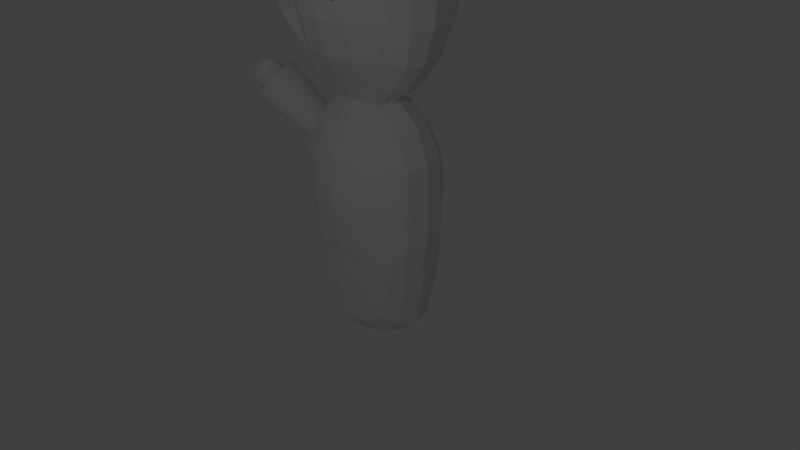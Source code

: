 # Source: edteacher.blend  (saved by Blender 2.70.0; exported with 4.5.12 LTS)
import bpy
from mathutils import Matrix  # noqa: F401  (used for matrix-valued properties, if any)

bpy.ops.wm.read_factory_settings(use_empty=True)
scene = bpy.context.scene
scene.name = 'Scene'

# ---- collections
col_collection_1 = bpy.data.collections.new('Collection 1'); scene.collection.children.link(col_collection_1)

# ---- world
world_world = bpy.data.worlds.new('World'); scene.world = world_world
world_world.color = (0.05088, 0.05088, 0.05088)
world_world.use_sun_shadow = False
world_world.sun_shadow_jitter_overblur = 0.0
world_world.cycles.sampling_method = 'MANUAL'
world_world.cycles.sample_map_resolution = 256

# ---- cameras
cam_camera = bpy.data.cameras.new('Camera')
cam_camera.clip_end = 100.0
cam_camera.lens = 35.0
cam_camera.sensor_width = 32.0
cam_camera.sensor_height = 18.0
cam_camera.ortho_scale = 7.314
cam_camera.dof.focus_distance = 0.0
cam_camera.dof.aperture_fstop = 128.0

# ---- lights
light_lamp = bpy.data.lights.new('Lamp', 'POINT')
light_lamp.transmission_factor = 0.0
light_lamp.cutoff_distance = 30.0
light_lamp.energy = 100.0
light_lamp.shadow_buffer_clip_start = 1.001
light_lamp.shadow_soft_size = 0.1
light_lamp.shadow_maximum_resolution = 0.006
light_lamp.use_absolute_resolution = True
light_lamp.cycles.use_multiple_importance_sampling = False

# ---- meshes
me_sphere_004 = bpy.data.meshes.new('Sphere.004')
me_sphere_004.from_pydata([(3.605, -1.41, -2.379), (3.259, -1.41, -2.521), (2.985, -1.41, -2.742), (2.809, -1.41, -3.021), (2.748, -1.41, -3.33), (2.809, -1.41, -3.639), (2.985, -1.41, -3.918), (3.259, -1.41, -4.139), (3.605, -1.41, -4.281), (3.634, -1.271, -2.379), (3.315, -1.145, -2.521), (3.061, -1.045, -2.742), (2.898, -0.9809, -3.021), (2.842, -0.9588, -3.33), (2.898, -0.9809, -3.639), (3.061, -1.045, -3.918), (3.315, -1.145, -4.139), (3.634, -1.271, -4.281), (3.717, -1.152, -2.379), (3.473, -0.92, -2.521), (3.279, -0.7355, -2.742), (3.154, -0.6171, -3.021), (3.111, -0.5763, -3.33), (3.154, -0.6171, -3.639), (3.279, -0.7355, -3.918), (3.473, -0.92, -4.139), (3.717, -1.152, -4.281), (3.842, -1.073, -2.379), (3.709, -0.7697, -2.521), (3.604, -0.5287, -2.742), (3.537, -0.374, -3.021), (3.514, -0.3207, -3.33), (3.537, -0.374, -3.639), (3.604, -0.5287, -3.918), (3.709, -0.7697, -4.139), (3.842, -1.073, -4.281), (3.988, -1.046, -2.379), (3.988, -0.717, -2.521), (3.988, -0.4561, -2.742), (3.988, -0.2887, -3.021), (3.988, -0.231, -3.33), (3.988, -0.2887, -3.639), (3.988, -0.4561, -3.918), (3.988, -0.717, -4.139), (3.988, -1.046, -4.281), (4.135, -1.073, -2.379), (4.267, -0.7697, -2.521), (4.372, -0.5287, -2.742), (4.44, -0.374, -3.021), (4.463, -0.3207, -3.33), (4.44, -0.374, -3.639), (4.372, -0.5287, -3.918), (4.267, -0.7697, -4.139), (4.135, -1.073, -4.281), (4.259, -1.152, -2.379), (4.504, -0.92, -2.521), (4.698, -0.7355, -2.742), (4.823, -0.6171, -3.021), (4.866, -0.5763, -3.33), (4.823, -0.6171, -3.639), (4.698, -0.7355, -3.918), (4.504, -0.92, -4.139), (4.259, -1.152, -4.281), (4.343, -1.271, -2.379), (4.662, -1.145, -2.521), (4.916, -1.045, -2.742), (5.078, -0.9809, -3.021), (5.134, -0.9588, -3.33), (5.078, -0.9809, -3.639), (4.916, -1.045, -3.918), (4.662, -1.145, -4.139), (4.343, -1.271, -4.281), (4.372, -1.41, -2.379), (4.718, -1.41, -2.521), (4.992, -1.41, -2.742), (5.168, -1.41, -3.021), (5.229, -1.41, -3.33), (5.168, -1.41, -3.639), (4.992, -1.41, -3.918), (4.718, -1.41, -4.139), (4.372, -1.41, -4.281), (4.343, -1.549, -2.379), (4.662, -1.675, -2.521), (4.916, -1.775, -2.742), (5.078, -1.839, -3.021), (5.134, -1.861, -3.33), (5.078, -1.839, -3.639), (4.916, -1.775, -3.918), (4.662, -1.675, -4.139), (4.343, -1.549, -4.281), (4.259, -1.668, -2.379), (4.504, -1.9, -2.521), (4.698, -2.085, -2.742), (4.823, -2.203, -3.021), (4.866, -2.244, -3.33), (4.823, -2.203, -3.639), (4.698, -2.085, -3.918), (4.504, -1.9, -4.139), (4.259, -1.668, -4.281), (4.135, -1.747, -2.379), (4.267, -2.05, -2.521), (4.372, -2.291, -2.742), (4.44, -2.446, -3.021), (4.463, -2.499, -3.33), (4.44, -2.446, -3.639), (4.372, -2.291, -3.918), (4.267, -2.05, -4.139), (4.135, -1.747, -4.281), (3.988, -1.774, -2.379), (3.988, -2.103, -2.521), (3.988, -2.364, -2.742), (3.988, -2.531, -3.021), (3.988, -2.589, -3.33), (3.988, -2.531, -3.639), (3.988, -2.364, -3.918), (3.988, -2.103, -4.139), (3.988, -1.774, -4.281), (3.842, -1.747, -2.379), (3.709, -2.05, -2.521), (3.604, -2.291, -2.742), (3.537, -2.446, -3.021), (3.514, -2.499, -3.33), (3.537, -2.446, -3.639), (3.604, -2.291, -3.918), (3.709, -2.05, -4.139), (3.842, -1.747, -4.281), (3.988, -1.41, -4.33), (3.988, -1.41, -2.33), (3.717, -1.668, -2.379), (3.473, -1.9, -2.521), (3.279, -2.085, -2.742), (3.154, -2.203, -3.021), (3.111, -2.244, -3.33), (3.154, -2.203, -3.639), (3.279, -2.085, -3.918), (3.473, -1.9, -4.139), (3.717, -1.668, -4.281), (3.634, -1.549, -2.379), (3.315, -1.675, -2.521), (3.061, -1.775, -2.742), (2.898, -1.839, -3.021), (2.842, -1.861, -3.33), (2.898, -1.839, -3.639), (3.061, -1.775, -3.918), (3.315, -1.675, -4.139), (3.634, -1.549, -4.281)], [], [(8, 7, 16, 17), (7, 6, 15, 16), (6, 5, 14, 15), (5, 4, 13, 14), (4, 3, 12, 13), (3, 2, 11, 12), (2, 1, 10, 11), (1, 0, 9, 10), (17, 16, 25, 26), (16, 15, 24, 25), (15, 14, 23, 24), (14, 13, 22, 23), (13, 12, 21, 22), (12, 11, 20, 21), (11, 10, 19, 20), (10, 9, 18, 19), (26, 25, 34, 35), (25, 24, 33, 34), (24, 23, 32, 33), (23, 22, 31, 32), (22, 21, 30, 31), (21, 20, 29, 30), (20, 19, 28, 29), (19, 18, 27, 28), (35, 34, 43, 44), (34, 33, 42, 43), (33, 32, 41, 42), (32, 31, 40, 41), (31, 30, 39, 40), (30, 29, 38, 39), (29, 28, 37, 38), (28, 27, 36, 37), (44, 43, 52, 53), (43, 42, 51, 52), (42, 41, 50, 51), (41, 40, 49, 50), (40, 39, 48, 49), (39, 38, 47, 48), (38, 37, 46, 47), (37, 36, 45, 46), (53, 52, 61, 62), (52, 51, 60, 61), (51, 50, 59, 60), (50, 49, 58, 59), (49, 48, 57, 58), (48, 47, 56, 57), (47, 46, 55, 56), (46, 45, 54, 55), (62, 61, 70, 71), (61, 60, 69, 70), (60, 59, 68, 69), (59, 58, 67, 68), (58, 57, 66, 67), (57, 56, 65, 66), (56, 55, 64, 65), (55, 54, 63, 64), (71, 70, 79, 80), (70, 69, 78, 79), (69, 68, 77, 78), (68, 67, 76, 77), (67, 66, 75, 76), (66, 65, 74, 75), (65, 64, 73, 74), (64, 63, 72, 73), (80, 79, 88, 89), (79, 78, 87, 88), (78, 77, 86, 87), (77, 76, 85, 86), (76, 75, 84, 85), (75, 74, 83, 84), (74, 73, 82, 83), (73, 72, 81, 82), (89, 88, 97, 98), (88, 87, 96, 97), (87, 86, 95, 96), (86, 85, 94, 95), (85, 84, 93, 94), (84, 83, 92, 93), (83, 82, 91, 92), (82, 81, 90, 91), (98, 97, 106, 107), (97, 96, 105, 106), (96, 95, 104, 105), (95, 94, 103, 104), (94, 93, 102, 103), (93, 92, 101, 102), (92, 91, 100, 101), (91, 90, 99, 100), (107, 106, 115, 116), (106, 105, 114, 115), (105, 104, 113, 114), (104, 103, 112, 113), (103, 102, 111, 112), (102, 101, 110, 111), (101, 100, 109, 110), (100, 99, 108, 109), (116, 115, 124, 125), (115, 114, 123, 124), (114, 113, 122, 123), (113, 112, 121, 122), (112, 111, 120, 121), (111, 110, 119, 120), (110, 109, 118, 119), (109, 108, 117, 118), (125, 124, 135, 136), (124, 123, 134, 135), (123, 122, 133, 134), (122, 121, 132, 133), (121, 120, 131, 132), (120, 119, 130, 131), (119, 118, 129, 130), (118, 117, 128, 129), (136, 135, 144, 145), (135, 134, 143, 144), (134, 133, 142, 143), (133, 132, 141, 142), (132, 131, 140, 141), (131, 130, 139, 140), (130, 129, 138, 139), (129, 128, 137, 138), (126, 8, 17), (0, 127, 9), (126, 17, 26), (9, 127, 18), (126, 26, 35), (18, 127, 27), (126, 35, 44), (27, 127, 36), (126, 44, 53), (36, 127, 45), (126, 53, 62), (45, 127, 54), (126, 62, 71), (54, 127, 63), (126, 71, 80), (63, 127, 72), (126, 80, 89), (72, 127, 81), (126, 89, 98), (81, 127, 90), (126, 98, 107), (90, 127, 99), (126, 107, 116), (99, 127, 108), (126, 116, 125), (108, 127, 117), (126, 125, 136), (117, 127, 128), (126, 136, 145), (128, 127, 137), (126, 145, 8), (145, 144, 7, 8), (144, 143, 6, 7), (143, 142, 5, 6), (142, 141, 4, 5), (141, 140, 3, 4), (140, 139, 2, 3), (139, 138, 1, 2), (138, 137, 0, 1), (137, 127, 0)])
_uv = me_sphere_004.uv_layers.new(name='UVMap')
_uv.uv.foreach_set('vector', [0.7085, 0.2791, 0.6673, 0.3044, 0.6554, 0.2704, 0.7025, 0.262, 0.6673, 0.3044, 0.6257, 0.3299, 0.6079, 0.2792, 0.6554, 0.2704, 0.6257, 0.3299, 0.5823, 0.3565, 0.5577, 0.289, 0.6079, 0.2792, 0.5823, 0.3565, 0.5344, 0.386, 0.5001, 0.3004, 0.5577, 0.289, 0.03436, 0.1212, 0.08233, 0.1507, 0.05769, 0.2182, 0.0001007, 0.2068, 0.08233, 0.1507, 0.1257, 0.1773, 0.1079, 0.228, 0.05769, 0.2182, 0.1257, 0.1773, 0.1673, 0.2028, 0.1554, 0.2368, 0.1079, 0.228, 0.1673, 0.2028, 0.2085, 0.2281, 0.2025, 0.2452, 0.1554, 0.2368, 0.7025, 0.262, 0.6554, 0.2704, 0.6577, 0.234, 0.7037, 0.2437, 0.6554, 0.2704, 0.6079, 0.2792, 0.6105, 0.2245, 0.6577, 0.234, 0.6079, 0.2792, 0.5577, 0.289, 0.5597, 0.2148, 0.6105, 0.2245, 0.5577, 0.289, 0.5001, 0.3004, 0.5001, 0.2035, 0.5597, 0.2148, 0.0001007, 0.2068, 0.05769, 0.2182, 0.05967, 0.2924, 0.0001007, 0.3036, 0.05769, 0.2182, 0.1079, 0.228, 0.1105, 0.2827, 0.05967, 0.2924, 0.1079, 0.228, 0.1554, 0.2368, 0.1577, 0.2732, 0.1105, 0.2827, 0.1554, 0.2368, 0.2025, 0.2452, 0.2037, 0.2635, 0.1577, 0.2732, 0.7037, 0.2437, 0.6577, 0.234, 0.6741, 0.2006, 0.712, 0.227, 0.6577, 0.234, 0.6105, 0.2245, 0.6347, 0.1735, 0.6741, 0.2006, 0.6105, 0.2245, 0.5597, 0.2148, 0.5911, 0.1442, 0.6347, 0.1735, 0.5597, 0.2148, 0.5001, 0.2035, 0.5389, 0.1094, 0.5911, 0.1442, 0.0001007, 0.3036, 0.05967, 0.2924, 0.09107, 0.363, 0.0389, 0.3978, 0.05967, 0.2924, 0.1105, 0.2827, 0.1347, 0.3337, 0.09107, 0.363, 0.1105, 0.2827, 0.1577, 0.2732, 0.1741, 0.3066, 0.1347, 0.3337, 0.1577, 0.2732, 0.2037, 0.2635, 0.212, 0.2802, 0.1741, 0.3066, 0.712, 0.227, 0.6741, 0.2006, 0.7022, 0.1757, 0.726, 0.2145, 0.6741, 0.2006, 0.6347, 0.1735, 0.6774, 0.1354, 0.7022, 0.1757, 0.6347, 0.1735, 0.5911, 0.1442, 0.6497, 0.09023, 0.6774, 0.1354, 0.5911, 0.1442, 0.5389, 0.1094, 0.6152, 0.034, 0.6497, 0.09023, 0.0389, 0.3978, 0.09107, 0.363, 0.1497, 0.417, 0.1152, 0.4732, 0.09107, 0.363, 0.1347, 0.3337, 0.1774, 0.3718, 0.1497, 0.417, 0.1347, 0.3337, 0.1741, 0.3066, 0.2022, 0.3315, 0.1774, 0.3718, 0.1741, 0.3066, 0.212, 0.2802, 0.226, 0.2927, 0.2022, 0.3315, 0.726, 0.2145, 0.7022, 0.1757, 0.7371, 0.1619, 0.7435, 0.2076, 0.7022, 0.1757, 0.6774, 0.1354, 0.7308, 0.1145, 0.7371, 0.1619, 0.6774, 0.1354, 0.6497, 0.09023, 0.7244, 0.06236, 0.7308, 0.1145, 0.6497, 0.09023, 0.6152, 0.034, 0.717, 0.0001007, 0.7244, 0.06236, 0.1152, 0.4732, 0.1497, 0.417, 0.2244, 0.4448, 0.217, 0.5071, 0.1497, 0.417, 0.1774, 0.3718, 0.2308, 0.3927, 0.2244, 0.4448, 0.1774, 0.3718, 0.2022, 0.3315, 0.2371, 0.3453, 0.2308, 0.3927, 0.2022, 0.3315, 0.226, 0.2927, 0.2435, 0.2996, 0.2371, 0.3453, 0.7435, 0.2076, 0.7371, 0.1619, 0.7743, 0.1624, 0.7621, 0.2078, 0.7371, 0.1619, 0.7308, 0.1145, 0.7871, 0.1161, 0.7743, 0.1624, 0.7308, 0.1145, 0.7244, 0.06236, 0.8016, 0.06632, 0.7871, 0.1161, 0.7244, 0.06236, 0.717, 0.0001007, 0.8185, 0.008102, 0.8016, 0.06632, 0.217, 0.5071, 0.2244, 0.4448, 0.3016, 0.4409, 0.3185, 0.4991, 0.2244, 0.4448, 0.2308, 0.3927, 0.2871, 0.3911, 0.3016, 0.4409, 0.2308, 0.3927, 0.2371, 0.3453, 0.2743, 0.3448, 0.2871, 0.3911, 0.2371, 0.3453, 0.2435, 0.2996, 0.2621, 0.2994, 0.2743, 0.3448, 0.7621, 0.2078, 0.7743, 0.1624, 0.8078, 0.1768, 0.779, 0.215, 0.7743, 0.1624, 0.7871, 0.1161, 0.8372, 0.1384, 0.8078, 0.1768, 0.7871, 0.1161, 0.8016, 0.06632, 0.8686, 0.09813, 0.8372, 0.1384, 0.8016, 0.06632, 0.8185, 0.008102, 0.9048, 0.05193, 0.8686, 0.09813, 0.3185, 0.4991, 0.3016, 0.4409, 0.3686, 0.4091, 0.4048, 0.4552, 0.3016, 0.4409, 0.2871, 0.3911, 0.3372, 0.3688, 0.3686, 0.4091, 0.2871, 0.3911, 0.2743, 0.3448, 0.3078, 0.3304, 0.3372, 0.3688, 0.2743, 0.3448, 0.2621, 0.2994, 0.279, 0.2922, 0.3078, 0.3304, 0.779, 0.215, 0.8078, 0.1768, 0.8327, 0.2028, 0.7915, 0.2281, 0.8078, 0.1768, 0.8372, 0.1384, 0.8743, 0.1773, 0.8327, 0.2028, 0.8372, 0.1384, 0.8686, 0.09813, 0.9177, 0.1507, 0.8743, 0.1773, 0.8686, 0.09813, 0.9048, 0.05193, 0.9656, 0.1212, 0.9177, 0.1507, 0.4048, 0.4552, 0.3686, 0.4091, 0.4177, 0.3565, 0.4656, 0.386, 0.3686, 0.4091, 0.3372, 0.3688, 0.3743, 0.3299, 0.4177, 0.3565, 0.3372, 0.3688, 0.3078, 0.3304, 0.3327, 0.3044, 0.3743, 0.3299, 0.3078, 0.3304, 0.279, 0.2922, 0.2915, 0.2791, 0.3327, 0.3044, 0.7915, 0.2281, 0.8327, 0.2028, 0.8446, 0.2368, 0.7975, 0.2452, 0.8327, 0.2028, 0.8743, 0.1773, 0.8922, 0.228, 0.8446, 0.2368, 0.8743, 0.1773, 0.9177, 0.1507, 0.9423, 0.2182, 0.8922, 0.228, 0.9177, 0.1507, 0.9656, 0.1212, 0.9999, 0.2068, 0.9423, 0.2182, 0.4656, 0.386, 0.4177, 0.3565, 0.4423, 0.289, 0.4999, 0.3004, 0.4177, 0.3565, 0.3743, 0.3299, 0.3922, 0.2792, 0.4423, 0.289, 0.3743, 0.3299, 0.3327, 0.3044, 0.3446, 0.2704, 0.3922, 0.2792, 0.3327, 0.3044, 0.2915, 0.2791, 0.2975, 0.262, 0.3446, 0.2704, 0.7975, 0.2452, 0.8446, 0.2368, 0.8423, 0.2732, 0.7963, 0.2635, 0.8446, 0.2368, 0.8922, 0.228, 0.8895, 0.2827, 0.8423, 0.2732, 0.8922, 0.228, 0.9423, 0.2182, 0.9403, 0.2924, 0.8895, 0.2827, 0.9423, 0.2182, 0.9999, 0.2068, 0.9999, 0.3036, 0.9403, 0.2924, 0.4999, 0.3004, 0.4423, 0.289, 0.4403, 0.2148, 0.4999, 0.2036, 0.4423, 0.289, 0.3922, 0.2792, 0.3895, 0.2245, 0.4403, 0.2148, 0.3922, 0.2792, 0.3446, 0.2704, 0.3423, 0.234, 0.3895, 0.2245, 0.3446, 0.2704, 0.2975, 0.262, 0.2963, 0.2437, 0.3423, 0.234, 0.7963, 0.2635, 0.8423, 0.2732, 0.8259, 0.3066, 0.7881, 0.2802, 0.8423, 0.2732, 0.8895, 0.2827, 0.8653, 0.3337, 0.8259, 0.3066, 0.8895, 0.2827, 0.9403, 0.2924, 0.9089, 0.363, 0.8653, 0.3337, 0.9403, 0.2924, 0.9999, 0.3036, 0.9611, 0.3978, 0.9089, 0.363, 0.4999, 0.2036, 0.4403, 0.2148, 0.4089, 0.1442, 0.4611, 0.1094, 0.4403, 0.2148, 0.3895, 0.2245, 0.3654, 0.1735, 0.4089, 0.1442, 0.3895, 0.2245, 0.3423, 0.234, 0.3259, 0.2006, 0.3654, 0.1735, 0.3423, 0.234, 0.2963, 0.2437, 0.2881, 0.227, 0.3259, 0.2006, 0.7881, 0.2802, 0.8259, 0.3066, 0.7978, 0.3315, 0.774, 0.2927, 0.8259, 0.3066, 0.8653, 0.3337, 0.8226, 0.3718, 0.7978, 0.3315, 0.8653, 0.3337, 0.9089, 0.363, 0.8503, 0.417, 0.8226, 0.3718, 0.9089, 0.363, 0.9611, 0.3978, 0.8848, 0.4732, 0.8503, 0.417, 0.4611, 0.1094, 0.4089, 0.1442, 0.3503, 0.09024, 0.3848, 0.03401, 0.4089, 0.1442, 0.3654, 0.1735, 0.3226, 0.1354, 0.3503, 0.09024, 0.3654, 0.1735, 0.3259, 0.2006, 0.2978, 0.1757, 0.3226, 0.1354, 0.3259, 0.2006, 0.2881, 0.227, 0.274, 0.2145, 0.2978, 0.1757, 0.774, 0.2927, 0.7978, 0.3315, 0.7629, 0.3453, 0.7565, 0.2996, 0.7978, 0.3315, 0.8226, 0.3718, 0.7692, 0.3927, 0.7629, 0.3453, 0.8226, 0.3718, 0.8503, 0.417, 0.7756, 0.4448, 0.7692, 0.3927, 0.8503, 0.417, 0.8848, 0.4732, 0.783, 0.5071, 0.7756, 0.4448, 0.3848, 0.03401, 0.3503, 0.09024, 0.2756, 0.06236, 0.283, 0.0001007, 0.3503, 0.09024, 0.3226, 0.1354, 0.2692, 0.1145, 0.2756, 0.06236, 0.3226, 0.1354, 0.2978, 0.1757, 0.2629, 0.1619, 0.2692, 0.1145, 0.2978, 0.1757, 0.274, 0.2145, 0.2565, 0.2076, 0.2629, 0.1619, 0.7565, 0.2996, 0.7629, 0.3453, 0.7257, 0.3448, 0.7379, 0.2994, 0.7629, 0.3453, 0.7692, 0.3927, 0.7129, 0.3911, 0.7257, 0.3448, 0.7692, 0.3927, 0.7756, 0.4448, 0.6984, 0.4409, 0.7129, 0.3911, 0.7756, 0.4448, 0.783, 0.5071, 0.6815, 0.4991, 0.6984, 0.4409, 0.283, 0.0001007, 0.2756, 0.06236, 0.1984, 0.06631, 0.1815, 0.008093, 0.2756, 0.06236, 0.2692, 0.1145, 0.2129, 0.1161, 0.1984, 0.06631, 0.2692, 0.1145, 0.2629, 0.1619, 0.2257, 0.1624, 0.2129, 0.1161, 0.2629, 0.1619, 0.2565, 0.2076, 0.2379, 0.2078, 0.2257, 0.1624, 0.7379, 0.2994, 0.7257, 0.3448, 0.6922, 0.3304, 0.721, 0.2922, 0.7257, 0.3448, 0.7129, 0.3911, 0.6628, 0.3688, 0.6922, 0.3304, 0.7129, 0.3911, 0.6984, 0.4409, 0.6314, 0.409, 0.6628, 0.3688, 0.6984, 0.4409, 0.6815, 0.4991, 0.5952, 0.4552, 0.6314, 0.409, 0.1815, 0.008093, 0.1984, 0.06631, 0.1314, 0.09812, 0.09518, 0.05192, 0.1984, 0.06631, 0.2129, 0.1161, 0.1628, 0.1384, 0.1314, 0.09812, 0.2129, 0.1161, 0.2257, 0.1624, 0.1922, 0.1768, 0.1628, 0.1384, 0.2257, 0.1624, 0.2379, 0.2078, 0.221, 0.215, 0.1922, 0.1768, 0.75, 0.2536, 0.7085, 0.2791, 0.7025, 0.262, 0.2085, 0.2281, 0.25, 0.2536, 0.2025, 0.2452, 0.75, 0.2536, 0.7025, 0.262, 0.7037, 0.2437, 0.2025, 0.2452, 0.25, 0.2536, 0.2037, 0.2635, 0.75, 0.2536, 0.7037, 0.2437, 0.712, 0.227, 0.2037, 0.2635, 0.25, 0.2536, 0.212, 0.2802, 0.75, 0.2536, 0.712, 0.227, 0.726, 0.2145, 0.212, 0.2802, 0.25, 0.2536, 0.226, 0.2927, 0.75, 0.2536, 0.726, 0.2145, 0.7435, 0.2076, 0.226, 0.2927, 0.25, 0.2536, 0.2435, 0.2996, 0.75, 0.2536, 0.7435, 0.2076, 0.7621, 0.2078, 0.2435, 0.2996, 0.25, 0.2536, 0.2621, 0.2994, 0.75, 0.2536, 0.7621, 0.2078, 0.779, 0.215, 0.2621, 0.2994, 0.25, 0.2536, 0.279, 0.2922, 0.75, 0.2536, 0.779, 0.215, 0.7915, 0.2281, 0.279, 0.2922, 0.25, 0.2536, 0.2915, 0.2791, 0.75, 0.2536, 0.7915, 0.2281, 0.7975, 0.2452, 0.2915, 0.2791, 0.25, 0.2536, 0.2975, 0.262, 0.75, 0.2536, 0.7975, 0.2452, 0.7963, 0.2635, 0.2975, 0.262, 0.25, 0.2536, 0.2963, 0.2437, 0.75, 0.2536, 0.7963, 0.2635, 0.7881, 0.2802, 0.2963, 0.2437, 0.25, 0.2536, 0.2881, 0.227, 0.75, 0.2536, 0.7881, 0.2802, 0.774, 0.2927, 0.2881, 0.227, 0.25, 0.2536, 0.274, 0.2145, 0.75, 0.2536, 0.774, 0.2927, 0.7565, 0.2996, 0.274, 0.2145, 0.25, 0.2536, 0.2565, 0.2076, 0.75, 0.2536, 0.7565, 0.2996, 0.7379, 0.2994, 0.2565, 0.2076, 0.25, 0.2536, 0.2379, 0.2078, 0.75, 0.2536, 0.7379, 0.2994, 0.721, 0.2922, 0.2379, 0.2078, 0.25, 0.2536, 0.221, 0.215, 0.75, 0.2536, 0.721, 0.2922, 0.7085, 0.2791, 0.721, 0.2922, 0.6922, 0.3304, 0.6673, 0.3044, 0.7085, 0.2791, 0.6922, 0.3304, 0.6628, 0.3688, 0.6257, 0.3299, 0.6673, 0.3044, 0.6628, 0.3688, 0.6314, 0.409, 0.5823, 0.3565, 0.6257, 0.3299, 0.6314, 0.409, 0.5952, 0.4552, 0.5344, 0.386, 0.5823, 0.3565, 0.09518, 0.05192, 0.1314, 0.09812, 0.08233, 0.1507, 0.03436, 0.1212, 0.1314, 0.09812, 0.1628, 0.1384, 0.1257, 0.1773, 0.08233, 0.1507, 0.1628, 0.1384, 0.1922, 0.1768, 0.1673, 0.2028, 0.1257, 0.1773, 0.1922, 0.1768, 0.221, 0.215, 0.2085, 0.2281, 0.1673, 0.2028, 0.221, 0.215, 0.25, 0.2536, 0.2085, 0.2281])
me_sphere_004.use_remesh_preserve_volume = False
me_sphere_004.use_remesh_preserve_attributes = False
me_sphere_004.use_mirror_vertex_groups = False
me_sphere_004.update()
me_cube_001 = bpy.data.meshes.new('Cube.001')
me_cube_001.from_pydata([(-1.071, 0.0, -0.0226), (-1.068, 0.0, 0.2763), (-0.9989, 0.3507, -0.0226), (-1.068, 0.0, -0.3182), (-0.9989, -0.3507, -0.0226), (-0.9959, -0.3264, 0.2678), (-0.9959, 0.3264, 0.2678), (-0.9959, 0.3264, -0.313), (-0.9959, -0.3264, -0.313), (-2.749e-09, 0.8785, -0.0226), (-1.905e-09, 0.8194, 0.2763), (0.4275, 0.8194, -0.0226), (-1.905e-09, 0.8194, -0.3182), (-0.4275, 0.8194, -0.0226), (-0.4255, 0.7639, 0.2678), (0.4255, 0.7639, 0.2678), (0.4255, 0.7639, -0.313), (-0.4255, 0.7639, -0.313), (1.071, 0.0, -0.0226), (1.068, 0.0, 0.2763), (0.9989, -0.3507, -0.0226), (1.068, 0.0, -0.3182), (0.9989, 0.3507, -0.0226), (0.9959, 0.3264, 0.2678), (0.9959, -0.3264, 0.2678), (0.9959, -0.3264, -0.313), (0.9959, 0.3264, -0.313), (-2.749e-09, -0.8785, -0.0226), (-1.905e-09, -0.8194, 0.2763), (-0.4275, -0.8194, -0.0226), (-1.905e-09, -0.8194, -0.3182), (0.4275, -0.8194, -0.0226), (0.4255, -0.7639, 0.2678), (-0.4255, -0.7639, 0.2678), (-0.4255, -0.7639, -0.313), (0.4255, -0.7639, -0.313), (0.4408, 0.6375, -0.8038), (0.874, -0.3215, -0.8038), (0.7431, -0.542, -0.7598), (0.4408, -0.6375, -0.8038), (-0.874, 0.3215, -0.8038), (-1.593e-09, -0.6846, -0.8255), (-0.4408, -0.6375, -0.8038), (0.7431, 0.542, -0.7598), (-0.7431, -0.542, -0.7598), (-1.905e-09, 0.0, 0.7589), (0.4572, 0.0, 0.7064), (-1.905e-09, 0.3507, 0.7064), (-0.4572, 0.0, 0.7064), (-1.905e-09, -0.3507, 0.7064), (0.4255, -0.3264, 0.657), (0.4255, 0.3264, 0.657), (-0.4255, 0.3264, 0.657), (-0.4255, -0.3264, 0.657), (-0.7808, -0.599, -0.3078), (-0.7841, -0.6432, -0.0226), (-0.7808, -0.599, 0.2593), (-0.7808, -0.3021, 0.5103), (-0.8386, 0.0, 0.5496), (-0.7808, 0.3021, 0.5103), (-0.7808, 0.599, 0.2593), (-0.7841, 0.6432, -0.0226), (-0.7808, 0.599, -0.3078), (-0.9236, 0.3417, -0.5462), (-0.9919, -4.886e-10, -0.5495), (-0.9236, -0.3417, -0.5462), (-0.3938, 0.599, 0.5103), (-1.905e-09, 0.6432, 0.5496), (0.3938, 0.599, 0.5103), (0.7808, 0.599, 0.2593), (0.7841, 0.6432, -0.0226), (0.7808, 0.599, -0.3078), (0.4658, 0.6775, -0.5462), (-2.415e-09, 0.7276, -0.5495), (-0.4658, 0.6775, -0.5462), (0.7808, 0.3021, 0.5103), (0.8386, 0.0, 0.5496), (0.7808, -0.3021, 0.5103), (0.7808, -0.599, 0.2593), (0.7841, -0.6432, -0.0226), (0.7808, -0.599, -0.3078), (0.9236, -0.3417, -0.5462), (0.9919, -4.886e-10, -0.5495), (0.9236, 0.3417, -0.5462), (0.3938, -0.599, 0.49), (-1.905e-09, -0.6432, 0.4961), (-0.3938, -0.599, 0.49), (-0.4658, -0.6775, -0.5462), (-2.415e-09, -0.7276, -0.5495), (0.4658, -0.6775, -0.5462), (-0.7853, -0.5761, -0.5395), (-0.7853, 0.5761, -0.5395), (0.7853, 0.5761, -0.5395), (0.7853, -0.5761, -0.5395), (-0.6639, -0.5093, 0.4775), (-0.6639, 0.5093, 0.4305), (0.6639, 0.5093, 0.4305), (0.6639, -0.5093, 0.4775), (-1.905e-09, 0.0, -1.3), (-0.4572, 0.0, -1.248), (-1.905e-09, 0.3507, -1.248), (0.4572, 0.0, -1.248), (-1.905e-09, -0.3507, -1.248), (-0.4255, -0.3264, -1.198), (-0.4255, 0.3264, -1.198), (0.4255, 0.3264, -1.198), (0.4255, -0.3264, -1.198), (-0.7808, 0.3021, -1.052), (-0.8386, 0.0, -1.091), (-0.7808, -0.3021, -1.052), (0.3938, 0.599, -1.052), (-1.905e-09, 0.6432, -1.091), (-0.3938, 0.599, -1.052), (0.7808, -0.3021, -1.052), (0.8386, 0.0, -1.091), (0.7808, 0.3021, -1.052), (-0.3938, -0.599, -1.052), (-1.905e-09, -0.6432, -1.091), (0.3938, -0.599, -1.052), (-0.6639, -0.5093, -0.9719), (-0.6639, 0.5093, -0.9719), (0.6639, 0.5093, -0.9719), (0.6639, -0.5093, -0.9719), (-1.593e-09, 0.6846, -0.8255), (-0.9386, -2.396e-10, -0.8255), (-0.874, -0.3215, -0.8038), (0.9386, -2.396e-10, -0.8255), (0.874, 0.3215, -0.8038), (-0.4408, 0.6375, -0.8038), (-0.7431, 0.542, -0.7598)], [], [(0, 4, 5, 1), (1, 5, 57, 58), (4, 55, 56, 5), (5, 56, 94, 57), (0, 1, 6, 2), (2, 6, 60, 61), (1, 58, 59, 6), (6, 59, 95, 60), (0, 2, 7, 3), (3, 7, 63, 64), (2, 61, 62, 7), (7, 62, 91, 63), (0, 3, 8, 4), (4, 8, 54, 55), (3, 64, 65, 8), (8, 65, 90, 54), (9, 13, 14, 10), (10, 14, 66, 67), (13, 61, 60, 14), (14, 60, 95, 66), (9, 10, 15, 11), (11, 15, 69, 70), (10, 67, 68, 15), (15, 68, 96, 69), (9, 11, 16, 12), (12, 16, 72, 73), (11, 70, 71, 16), (16, 71, 92, 72), (9, 12, 17, 13), (13, 17, 62, 61), (12, 73, 74, 17), (17, 74, 91, 62), (18, 22, 23, 19), (19, 23, 75, 76), (22, 70, 69, 23), (23, 69, 96, 75), (18, 19, 24, 20), (20, 24, 78, 79), (19, 76, 77, 24), (24, 77, 97, 78), (18, 20, 25, 21), (21, 25, 81, 82), (20, 79, 80, 25), (25, 80, 93, 81), (18, 21, 26, 22), (22, 26, 71, 70), (21, 82, 83, 26), (26, 83, 92, 71), (27, 31, 32, 28), (28, 32, 84, 85), (31, 79, 78, 32), (32, 78, 97, 84), (27, 28, 33, 29), (29, 33, 56, 55), (28, 85, 86, 33), (33, 86, 94, 56), (27, 29, 34, 30), (30, 34, 87, 88), (29, 55, 54, 34), (34, 54, 90, 87), (27, 30, 35, 31), (31, 35, 80, 79), (30, 88, 89, 35), (35, 89, 93, 80), (42, 44, 119, 116), (39, 41, 117, 118), (36, 43, 121, 110), (124, 40, 107, 108), (126, 37, 113, 114), (128, 123, 111, 112), (44, 125, 109, 119), (43, 127, 115, 121), (41, 42, 116, 117), (40, 129, 120, 107), (38, 39, 118, 122), (37, 38, 122, 113), (123, 36, 110, 111), (125, 124, 108, 109), (127, 126, 114, 115), (129, 128, 112, 120), (45, 49, 50, 46), (46, 50, 77, 76), (49, 85, 84, 50), (50, 84, 97, 77), (45, 46, 51, 47), (47, 51, 68, 67), (46, 76, 75, 51), (51, 75, 96, 68), (45, 47, 52, 48), (48, 52, 59, 58), (47, 67, 66, 52), (52, 66, 95, 59), (45, 48, 53, 49), (49, 53, 86, 85), (48, 58, 57, 53), (53, 57, 94, 86), (98, 102, 103, 99), (99, 103, 109, 108), (102, 117, 116, 103), (103, 116, 119, 109), (98, 99, 104, 100), (100, 104, 112, 111), (99, 108, 107, 104), (104, 107, 120, 112), (98, 100, 105, 101), (101, 105, 115, 114), (100, 111, 110, 105), (105, 110, 121, 115), (98, 101, 106, 102), (102, 106, 118, 117), (101, 114, 113, 106), (106, 113, 122, 118), (87, 90, 44, 42), (89, 88, 41, 39), (72, 92, 43, 36), (64, 63, 40, 124), (82, 81, 37, 126), (74, 73, 123, 128), (90, 65, 125, 44), (92, 83, 127, 43), (88, 87, 42, 41), (63, 91, 129, 40), (93, 89, 39, 38), (81, 93, 38, 37), (73, 72, 36, 123), (65, 64, 124, 125), (83, 82, 126, 127), (91, 74, 128, 129)])
_uv = me_cube_001.uv_layers.new(name='UVMap')
_uv.uv.foreach_set('vector', [0.5003, 0.3028, 0.5734, 0.2943, 0.5783, 0.3452, 0.5172, 0.3688, 0.5172, 0.3688, 0.5783, 0.3452, 0.6111, 0.392, 0.5637, 0.4348, 0.5734, 0.2943, 0.6328, 0.2897, 0.6325, 0.3326, 0.5783, 0.3452, 0.5783, 0.3452, 0.6325, 0.3326, 0.6455, 0.3706, 0.6111, 0.392, 0.0001008, 0.2032, 0.01764, 0.1372, 0.07859, 0.1614, 0.07326, 0.2123, 0.07326, 0.2123, 0.07859, 0.1614, 0.1327, 0.1746, 0.1327, 0.2174, 0.01764, 0.1372, 0.06477, 0.07154, 0.1118, 0.1148, 0.07859, 0.1614, 0.07859, 0.1614, 0.1118, 0.1148, 0.1448, 0.1417, 0.1327, 0.1746, 0.0001008, 0.2032, 0.07326, 0.2123, 0.06778, 0.2644, 0.0001014, 0.2702, 0.0001014, 0.2702, 0.06778, 0.2644, 0.08086, 0.3072, 0.01059, 0.3245, 0.07326, 0.2123, 0.1327, 0.2174, 0.1274, 0.2622, 0.06778, 0.2644, 0.06778, 0.2644, 0.1274, 0.2622, 0.1271, 0.2995, 0.08086, 0.3072, 0.5003, 0.3028, 0.5008, 0.2358, 0.5684, 0.2422, 0.5734, 0.2943, 0.5734, 0.2943, 0.5684, 0.2422, 0.628, 0.245, 0.6328, 0.2897, 0.5008, 0.2358, 0.5117, 0.1816, 0.5818, 0.1995, 0.5684, 0.2422, 0.5684, 0.2422, 0.5818, 0.1995, 0.628, 0.2076, 0.628, 0.245, 0.25, 0.2204, 0.1905, 0.2197, 0.1898, 0.178, 0.2502, 0.1782, 0.2502, 0.1782, 0.1898, 0.178, 0.1905, 0.1345, 0.2505, 0.132, 0.1905, 0.2197, 0.1327, 0.2174, 0.1327, 0.1746, 0.1898, 0.178, 0.1898, 0.178, 0.1327, 0.1746, 0.1448, 0.1417, 0.1905, 0.1345, 0.25, 0.2204, 0.2502, 0.1782, 0.3107, 0.1786, 0.3095, 0.2204, 0.3095, 0.2204, 0.3107, 0.1786, 0.3678, 0.1759, 0.3673, 0.2188, 0.2502, 0.1782, 0.2505, 0.132, 0.3105, 0.1352, 0.3107, 0.1786, 0.3107, 0.1786, 0.3105, 0.1352, 0.356, 0.1429, 0.3678, 0.1759, 0.25, 0.2204, 0.3095, 0.2204, 0.3118, 0.263, 0.2497, 0.2628, 0.2497, 0.2628, 0.3118, 0.263, 0.32, 0.2997, 0.2495, 0.2992, 0.3095, 0.2204, 0.3673, 0.2188, 0.3721, 0.2636, 0.3118, 0.263, 0.3118, 0.263, 0.3721, 0.2636, 0.372, 0.3009, 0.32, 0.2997, 0.25, 0.2204, 0.2497, 0.2628, 0.1877, 0.2623, 0.1905, 0.2197, 0.1905, 0.2197, 0.1877, 0.2623, 0.1274, 0.2622, 0.1327, 0.2174, 0.2497, 0.2628, 0.2495, 0.2992, 0.1791, 0.2989, 0.1877, 0.2623, 0.1877, 0.2623, 0.1791, 0.2989, 0.1271, 0.2995, 0.1274, 0.2622, 0.5001, 0.2061, 0.4268, 0.2143, 0.422, 0.1634, 0.4833, 0.1399, 0.4833, 0.1399, 0.422, 0.1634, 0.3893, 0.1164, 0.4369, 0.07368, 0.4268, 0.2143, 0.3673, 0.2188, 0.3678, 0.1759, 0.422, 0.1634, 0.422, 0.1634, 0.3678, 0.1759, 0.356, 0.1429, 0.3893, 0.1164, 0.9999, 0.3048, 0.9824, 0.3707, 0.9215, 0.3465, 0.9268, 0.2957, 0.9268, 0.2957, 0.9215, 0.3465, 0.8674, 0.3335, 0.8674, 0.2907, 0.9824, 0.3707, 0.9354, 0.4363, 0.8884, 0.3931, 0.9215, 0.3465, 0.9215, 0.3465, 0.8884, 0.3931, 0.8541, 0.3714, 0.8674, 0.3335, 0.9999, 0.3048, 0.9268, 0.2957, 0.9322, 0.2437, 0.9999, 0.2378, 0.9999, 0.2378, 0.9322, 0.2437, 0.9191, 0.2008, 0.9894, 0.1836, 0.9268, 0.2957, 0.8674, 0.2907, 0.8726, 0.246, 0.9322, 0.2437, 0.9322, 0.2437, 0.8726, 0.246, 0.8729, 0.2086, 0.9191, 0.2008, 0.5001, 0.2061, 0.4993, 0.2731, 0.4317, 0.2665, 0.4268, 0.2143, 0.4268, 0.2143, 0.4317, 0.2665, 0.3721, 0.2636, 0.3673, 0.2188, 0.4993, 0.2731, 0.4882, 0.3272, 0.4181, 0.3092, 0.4317, 0.2665, 0.4317, 0.2665, 0.4181, 0.3092, 0.372, 0.3009, 0.3721, 0.2636, 0.7501, 0.2877, 0.8097, 0.2885, 0.8105, 0.3304, 0.75, 0.3297, 0.75, 0.3297, 0.8105, 0.3304, 0.8104, 0.3714, 0.7498, 0.3712, 0.8097, 0.2885, 0.8674, 0.2907, 0.8674, 0.3335, 0.8105, 0.3304, 0.8105, 0.3304, 0.8674, 0.3335, 0.8541, 0.3714, 0.8104, 0.3714, 0.7501, 0.2877, 0.75, 0.3297, 0.6895, 0.3299, 0.6906, 0.288, 0.6906, 0.288, 0.6895, 0.3299, 0.6325, 0.3326, 0.6328, 0.2897, 0.75, 0.3297, 0.7498, 0.3712, 0.6892, 0.3709, 0.6895, 0.3299, 0.6895, 0.3299, 0.6892, 0.3709, 0.6455, 0.3706, 0.6325, 0.3326, 0.7501, 0.2877, 0.6906, 0.288, 0.6883, 0.2454, 0.7503, 0.2454, 0.7503, 0.2454, 0.6883, 0.2454, 0.68, 0.2087, 0.7505, 0.2091, 0.6906, 0.288, 0.6328, 0.2897, 0.628, 0.245, 0.6883, 0.2454, 0.6883, 0.2454, 0.628, 0.245, 0.628, 0.2076, 0.68, 0.2087, 0.7501, 0.2877, 0.7503, 0.2454, 0.8124, 0.2459, 0.8097, 0.2885, 0.8097, 0.2885, 0.8124, 0.2459, 0.8726, 0.246, 0.8674, 0.2907, 0.7503, 0.2454, 0.7505, 0.2091, 0.8209, 0.2093, 0.8124, 0.2459, 0.8124, 0.2459, 0.8209, 0.2093, 0.8729, 0.2086, 0.8726, 0.246, 0.6839, 0.1689, 0.6341, 0.1721, 0.6473, 0.1382, 0.6922, 0.1312, 0.8173, 0.1694, 0.7506, 0.1679, 0.7508, 0.1283, 0.8094, 0.1316, 0.316, 0.3395, 0.3658, 0.3364, 0.3525, 0.3703, 0.3076, 0.3772, 0.03348, 0.3841, 0.09285, 0.3538, 0.1137, 0.3959, 0.06903, 0.4367, 0.9665, 0.124, 0.9071, 0.1543, 0.8862, 0.1121, 0.9309, 0.07134, 0.1826, 0.3387, 0.2493, 0.3404, 0.2491, 0.3799, 0.1905, 0.3765, 0.6341, 0.1721, 0.5942, 0.153, 0.6155, 0.1111, 0.6473, 0.1382, 0.3658, 0.3364, 0.4056, 0.3556, 0.3842, 0.3975, 0.3525, 0.3703, 0.7506, 0.1679, 0.6839, 0.1689, 0.6922, 0.1312, 0.7508, 0.1283, 0.09285, 0.3538, 0.1329, 0.3351, 0.1457, 0.3691, 0.1137, 0.3959, 0.8671, 0.173, 0.8173, 0.1694, 0.8094, 0.1316, 0.8542, 0.139, 0.9071, 0.1543, 0.8671, 0.173, 0.8542, 0.139, 0.8862, 0.1121, 0.2493, 0.3404, 0.316, 0.3395, 0.3076, 0.3772, 0.2491, 0.3799, 0.5942, 0.153, 0.5351, 0.1222, 0.5711, 0.0699, 0.6155, 0.1111, 0.4056, 0.3556, 0.4646, 0.3865, 0.4284, 0.4387, 0.3842, 0.3975, 0.1329, 0.3351, 0.1826, 0.3387, 0.1905, 0.3765, 0.1457, 0.3691, 0.7493, 0.5078, 0.7496, 0.4312, 0.8263, 0.4231, 0.8549, 0.4865, 0.8549, 0.4865, 0.8263, 0.4231, 0.8884, 0.3931, 0.9354, 0.4363, 0.7496, 0.4312, 0.7498, 0.3712, 0.8104, 0.3714, 0.8263, 0.4231, 0.8263, 0.4231, 0.8104, 0.3714, 0.8541, 0.3714, 0.8884, 0.3931, 0.2513, 0.0001008, 0.3567, 0.02257, 0.3274, 0.08576, 0.2508, 0.07674, 0.2508, 0.07674, 0.3274, 0.08576, 0.3105, 0.1352, 0.2505, 0.132, 0.3567, 0.02257, 0.4369, 0.07368, 0.3893, 0.1164, 0.3274, 0.08576, 0.3274, 0.08576, 0.3893, 0.1164, 0.356, 0.1429, 0.3105, 0.1352, 0.2513, 0.0001008, 0.2508, 0.07674, 0.1742, 0.08488, 0.1455, 0.02136, 0.1455, 0.02136, 0.1742, 0.08488, 0.1118, 0.1148, 0.06477, 0.07154, 0.2508, 0.07674, 0.2505, 0.132, 0.1905, 0.1345, 0.1742, 0.08488, 0.1742, 0.08488, 0.1905, 0.1345, 0.1448, 0.1417, 0.1118, 0.1148, 0.7493, 0.5078, 0.6438, 0.4856, 0.6729, 0.4225, 0.7496, 0.4312, 0.7496, 0.4312, 0.6729, 0.4225, 0.6892, 0.3709, 0.7498, 0.3712, 0.6438, 0.4856, 0.5637, 0.4348, 0.6111, 0.392, 0.6729, 0.4225, 0.6729, 0.4225, 0.6111, 0.392, 0.6455, 0.3706, 0.6892, 0.3709, 0.7513, 0.0001008, 0.751, 0.07458, 0.6762, 0.08276, 0.6484, 0.02125, 0.6484, 0.02125, 0.6762, 0.08276, 0.6155, 0.1111, 0.5711, 0.0699, 0.751, 0.07458, 0.7508, 0.1283, 0.6922, 0.1312, 0.6762, 0.08276, 0.6762, 0.08276, 0.6922, 0.1312, 0.6473, 0.1382, 0.6155, 0.1111, 0.2483, 0.508, 0.1458, 0.4859, 0.1741, 0.4248, 0.2488, 0.4336, 0.2488, 0.4336, 0.1741, 0.4248, 0.1905, 0.3765, 0.2491, 0.3799, 0.1458, 0.4859, 0.06903, 0.4367, 0.1137, 0.3959, 0.1741, 0.4248, 0.1741, 0.4248, 0.1137, 0.3959, 0.1457, 0.3691, 0.1905, 0.3765, 0.2483, 0.508, 0.2488, 0.4336, 0.3235, 0.4256, 0.3511, 0.4871, 0.3511, 0.4871, 0.3235, 0.4256, 0.3842, 0.3975, 0.4284, 0.4387, 0.2488, 0.4336, 0.2491, 0.3799, 0.3076, 0.3772, 0.3235, 0.4256, 0.3235, 0.4256, 0.3076, 0.3772, 0.3525, 0.3703, 0.3842, 0.3975, 0.7513, 0.0001008, 0.854, 0.02208, 0.8257, 0.08336, 0.751, 0.07458, 0.751, 0.07458, 0.8257, 0.08336, 0.8094, 0.1316, 0.7508, 0.1283, 0.854, 0.02208, 0.9309, 0.07134, 0.8862, 0.1121, 0.8257, 0.08336, 0.8257, 0.08336, 0.8862, 0.1121, 0.8542, 0.139, 0.8094, 0.1316, 0.68, 0.2087, 0.628, 0.2076, 0.6341, 0.1721, 0.6839, 0.1689, 0.8209, 0.2093, 0.7505, 0.2091, 0.7506, 0.1679, 0.8173, 0.1694, 0.32, 0.2997, 0.372, 0.3009, 0.3658, 0.3364, 0.316, 0.3395, 0.01059, 0.3245, 0.08086, 0.3072, 0.09285, 0.3538, 0.03348, 0.3841, 0.9894, 0.1836, 0.9191, 0.2008, 0.9071, 0.1543, 0.9665, 0.124, 0.1791, 0.2989, 0.2495, 0.2992, 0.2493, 0.3404, 0.1826, 0.3387, 0.628, 0.2076, 0.5818, 0.1995, 0.5942, 0.153, 0.6341, 0.1721, 0.372, 0.3009, 0.4181, 0.3092, 0.4056, 0.3556, 0.3658, 0.3364, 0.7505, 0.2091, 0.68, 0.2087, 0.6839, 0.1689, 0.7506, 0.1679, 0.08086, 0.3072, 0.1271, 0.2995, 0.1329, 0.3351, 0.09285, 0.3538, 0.8729, 0.2086, 0.8209, 0.2093, 0.8173, 0.1694, 0.8671, 0.173, 0.9191, 0.2008, 0.8729, 0.2086, 0.8671, 0.173, 0.9071, 0.1543, 0.2495, 0.2992, 0.32, 0.2997, 0.316, 0.3395, 0.2493, 0.3404, 0.5818, 0.1995, 0.5117, 0.1816, 0.5351, 0.1222, 0.5942, 0.153, 0.4181, 0.3092, 0.4882, 0.3272, 0.4646, 0.3865, 0.4056, 0.3556, 0.1271, 0.2995, 0.1791, 0.2989, 0.1826, 0.3387, 0.1329, 0.3351])
me_cube_001.use_remesh_preserve_volume = False
me_cube_001.use_remesh_preserve_attributes = False
me_cube_001.use_mirror_vertex_groups = False
me_cube_001.update()
me_sphere_002 = bpy.data.meshes.new('Sphere.002')
me_sphere_002.from_pydata([(-0.309, 0.0, 0.9511), (-0.5878, 0.0, 0.809), (-0.809, 0.0, 0.5878), (-0.9511, 0.0, 0.309), (-1.0, 0.0, -4.371e-08), (-0.9511, 0.0, -0.309), (-0.809, 0.0, -0.5878), (-0.5878, 0.0, -0.809), (-0.309, 0.0, -0.9511), (-0.2855, 0.1183, 0.9511), (-0.543, 0.2249, 0.809), (-0.7474, 0.3096, 0.5878), (-0.8787, 0.364, 0.309), (-0.9239, 0.3827, -4.371e-08), (-0.8787, 0.364, -0.309), (-0.7474, 0.3096, -0.5878), (-0.543, 0.2249, -0.809), (-0.2855, 0.1183, -0.9511), (-0.2185, 0.2185, 0.9511), (-0.4156, 0.4156, 0.809), (-0.5721, 0.5721, 0.5878), (-0.6725, 0.6725, 0.309), (-0.7071, 0.7071, -4.371e-08), (-0.6725, 0.6725, -0.309), (-0.5721, 0.5721, -0.5878), (-0.4156, 0.4156, -0.809), (-0.2185, 0.2185, -0.9511), (-0.1183, 0.2855, 0.9511), (-0.2249, 0.543, 0.809), (-0.3096, 0.7474, 0.5878), (-0.364, 0.8787, 0.309), (-0.3827, 0.9239, -4.371e-08), (-0.364, 0.8787, -0.309), (-0.3096, 0.7474, -0.5878), (-0.2249, 0.543, -0.809), (-0.1183, 0.2855, -0.9511), (3.452e-07, 0.309, 0.9511), (3.824e-07, 0.5878, 0.809), (4.718e-07, 0.809, 0.5878), (4.122e-07, 0.9511, 0.309), (4.42e-07, 1.0, -4.371e-08), (4.718e-07, 0.9511, -0.309), (4.718e-07, 0.809, -0.5878), (4.122e-07, 0.5878, -0.809), (3.75e-07, 0.309, -0.9511), (0.1183, 0.2855, 0.9511), (0.2249, 0.543, 0.809), (0.3096, 0.7474, 0.5878), (0.364, 0.8787, 0.309), (0.3827, 0.9239, -4.371e-08), (0.364, 0.8787, -0.309), (0.3096, 0.7474, -0.5878), (0.2249, 0.543, -0.809), (0.1183, 0.2855, -0.9511), (0.2185, 0.2185, 0.9511), (0.4156, 0.4156, 0.809), (0.5721, 0.5721, 0.5878), (0.6725, 0.6725, 0.309), (0.7071, 0.7071, -4.371e-08), (0.6725, 0.6725, -0.309), (0.5721, 0.5721, -0.5878), (0.4156, 0.4156, -0.809), (0.2185, 0.2185, -0.9511), (0.2855, 0.1183, 0.9511), (0.543, 0.2249, 0.809), (0.7474, 0.3096, 0.5878), (0.8787, 0.364, 0.309), (0.9239, 0.3827, -4.371e-08), (0.8787, 0.364, -0.309), (0.7474, 0.3096, -0.5878), (0.543, 0.2249, -0.809), (0.2855, 0.1183, -0.9511), (0.309, -6.157e-08, 0.9511), (0.5878, -1.584e-07, 0.809), (0.809, -2.329e-07, 0.5878), (0.9511, -2.031e-07, 0.309), (1.0, -2.329e-07, -4.371e-08), (0.9511, -2.627e-07, -0.309), (0.809, -2.329e-07, -0.5878), (0.5878, -2.18e-07, -0.809), (0.309, -9.882e-08, -0.9511), (0.2855, -0.1183, 0.9511), (0.543, -0.2249, 0.809), (0.7474, -0.3096, 0.5878), (0.8787, -0.364, 0.309), (0.9239, -0.2948, -4.371e-08), (0.8787, -0.252, -0.309), (0.7474, -0.2026, -0.5878), (0.4844, -0.1603, -0.802), (0.2855, -0.1183, -0.9511), (0.2185, -0.2185, 0.9511), (0.4156, -0.4156, 0.809), (0.5721, -0.5721, 0.5878), (0.6725, -0.6725, 0.309), (0.7965, -0.5416, -4.371e-08), (0.7145, -0.4021, -0.309), (0.5569, -0.3729, -0.5547), (0.4004, -0.2771, -0.7759), (0.2185, -0.1781, -0.9511), (0.1183, -0.2855, 0.9511), (0.2249, -0.543, 0.809), (0.2826, -0.7751, 0.5878), (0.3231, -0.8787, 0.4592), (2.111e-07, -0.309, 0.9511), (6.951e-08, -0.5878, 0.809), (0.02609, -0.8285, 0.5878), (0.04894, -0.9511, 0.3732), (-0.1183, -0.2855, 0.9511), (-0.2249, -0.543, 0.809), (-0.2524, -0.8247, 0.5878), (-0.3124, -0.9539, 0.2769), (-0.4772, -0.9239, 0.03265), (9.544e-08, -2.304e-07, 1.0), (-0.2185, -0.2185, 0.9511), (-0.4156, -0.4156, 0.809), (-0.5721, -0.5721, 0.5878), (-0.6725, -0.6725, 0.309), (-0.7071, -0.7071, -4.371e-08), (-0.6232, -0.6725, -0.309), (-0.6078, -0.4045, -0.5878), (-0.4156, -0.2628, -0.809), (-0.241, -0.1803, -0.9511), (-0.2855, -0.1183, 0.9511), (-0.543, -0.2249, 0.809), (-0.7474, -0.3096, 0.5878), (-0.8787, -0.364, 0.309), (-0.9239, -0.3827, -4.371e-08), (-0.8787, -0.364, -0.309), (-0.7474, -0.3096, -0.5878), (-0.543, -0.2249, -0.809), (-0.2855, -0.1183, -0.9511), (0.556, -0.7322, 0.3029), (0.6919, -0.5079, 0.03311), (0.6573, -0.4733, -0.2759), (0.3079, -0.6795, 0.4599), (0.3675, -0.7247, 0.03311), (0.3488, -0.6795, -0.2759), (0.2944, -0.5483, -0.5547), (0.2097, -0.3439, -0.7759), (0.03341, -0.7519, 0.3902), (0.02868, -0.8008, 0.03311), (0.01457, -0.7519, -0.2712), (-0.008267, -0.6099, -0.5547), (-0.01519, -0.3886, -0.7759), (-0.2168, -0.6795, 0.31), (-0.3842, -0.7247, 0.06576), (-0.306, -0.5739, -0.5399), (-0.2401, -0.3439, -0.7759), (-0.546, -0.5468, -0.2659), (-0.5531, -0.4212, -0.5547), (-0.1086, -0.7111, 0.347), (-0.2481, -0.7823, 0.03765), (-0.2875, -0.7164, -0.2551), (0.1036, -0.2185, -0.9511), (-0.01127, -0.2185, -0.9511), (-0.1262, -0.2185, -0.9511)], [], [(8, 7, 16, 17), (7, 6, 15, 16), (6, 5, 14, 15), (5, 4, 13, 14), (4, 3, 12, 13), (3, 2, 11, 12), (2, 1, 10, 11), (1, 0, 9, 10), (17, 16, 25, 26), (16, 15, 24, 25), (15, 14, 23, 24), (14, 13, 22, 23), (13, 12, 21, 22), (12, 11, 20, 21), (11, 10, 19, 20), (10, 9, 18, 19), (26, 25, 34, 35), (25, 24, 33, 34), (24, 23, 32, 33), (23, 22, 31, 32), (22, 21, 30, 31), (21, 20, 29, 30), (20, 19, 28, 29), (19, 18, 27, 28), (35, 34, 43, 44), (34, 33, 42, 43), (33, 32, 41, 42), (32, 31, 40, 41), (31, 30, 39, 40), (30, 29, 38, 39), (29, 28, 37, 38), (28, 27, 36, 37), (44, 43, 52, 53), (43, 42, 51, 52), (42, 41, 50, 51), (41, 40, 49, 50), (40, 39, 48, 49), (39, 38, 47, 48), (38, 37, 46, 47), (37, 36, 45, 46), (53, 52, 61, 62), (52, 51, 60, 61), (51, 50, 59, 60), (50, 49, 58, 59), (49, 48, 57, 58), (48, 47, 56, 57), (47, 46, 55, 56), (46, 45, 54, 55), (62, 61, 70, 71), (61, 60, 69, 70), (60, 59, 68, 69), (59, 58, 67, 68), (58, 57, 66, 67), (57, 56, 65, 66), (56, 55, 64, 65), (55, 54, 63, 64), (71, 70, 79, 80), (70, 69, 78, 79), (69, 68, 77, 78), (68, 67, 76, 77), (67, 66, 75, 76), (66, 65, 74, 75), (65, 64, 73, 74), (64, 63, 72, 73), (80, 79, 88, 89), (79, 78, 87, 88), (78, 77, 86, 87), (77, 76, 85, 86), (76, 75, 84, 85), (75, 74, 83, 84), (74, 73, 82, 83), (73, 72, 81, 82), (89, 88, 97, 98), (88, 87, 96, 97), (87, 86, 95, 96), (86, 85, 94, 95), (85, 84, 93, 94), (84, 83, 92, 93), (83, 82, 91, 92), (82, 81, 90, 91), (110, 150, 106), (110, 111, 145, 144), (102, 106, 139, 134), (93, 92, 101, 102), (92, 91, 100, 101), (91, 90, 99, 100), (94, 93, 131, 132), (118, 119, 149, 148), (145, 148, 152, 151), (102, 101, 105, 106), (101, 100, 104, 105), (100, 99, 103, 104), (95, 94, 132, 133), (106, 105, 109, 110), (105, 104, 108, 109), (104, 103, 107, 108), (111, 117, 118), (111, 110, 116, 117), (110, 109, 115, 116), (109, 108, 114, 115), (108, 107, 113, 114), (121, 120, 129, 130), (120, 119, 128, 129), (119, 118, 127, 128), (118, 117, 126, 127), (117, 116, 125, 126), (116, 115, 124, 125), (115, 114, 123, 124), (114, 113, 122, 123), (0, 112, 9), (9, 112, 18), (18, 112, 27), (27, 112, 36), (36, 112, 45), (45, 112, 54), (54, 112, 63), (63, 112, 72), (72, 112, 81), (81, 112, 90), (90, 112, 99), (99, 112, 103), (103, 112, 107), (107, 112, 113), (113, 112, 122), (130, 129, 7, 8), (129, 128, 6, 7), (128, 127, 5, 6), (127, 126, 4, 5), (126, 125, 3, 4), (125, 124, 2, 3), (124, 123, 1, 2), (123, 122, 0, 1), (122, 112, 0), (97, 96, 137, 138), (95, 133, 96), (133, 132, 135, 136), (132, 131, 134, 135), (138, 137, 142, 143), (137, 136, 141, 142), (136, 135, 140, 141), (135, 134, 139, 140), (143, 142, 146, 147), (140, 139, 150, 151), (150, 139, 106), (110, 144, 150), (149, 119, 120), (152, 148, 149, 146), (147, 146, 149, 120), (93, 102, 134, 131), (96, 133, 136, 137), (145, 151, 150, 144), (141, 152, 146, 142), (140, 151, 152, 141), (111, 118, 148, 145), (121, 155, 147, 120), (143, 147, 155, 154), (138, 143, 154, 153), (98, 97, 138, 153)])
_uv = me_sphere_002.uv_layers.new(name='UVMap')
_uv.uv.foreach_set('vector', [0.05812, 0.4332, 0.1354, 0.3612, 0.1673, 0.4046, 0.08561, 0.472, 0.1354, 0.3612, 0.1911, 0.3227, 0.2173, 0.3692, 0.1673, 0.4046, 0.1911, 0.3227, 0.2379, 0.3019, 0.2564, 0.348, 0.2173, 0.3692, 0.2379, 0.3019, 0.2784, 0.2924, 0.2895, 0.3346, 0.2564, 0.348, 0.2784, 0.2924, 0.3137, 0.2897, 0.3191, 0.326, 0.2895, 0.3346, 0.3137, 0.2897, 0.3454, 0.2916, 0.3465, 0.3206, 0.3191, 0.326, 0.3454, 0.2916, 0.3744, 0.2971, 0.373, 0.3175, 0.3465, 0.3206, 0.3744, 0.2971, 0.4019, 0.3058, 0.4, 0.3166, 0.373, 0.3175, 0.08561, 0.472, 0.1673, 0.4046, 0.1969, 0.4453, 0.1121, 0.5138, 0.1673, 0.4046, 0.2173, 0.3692, 0.2432, 0.4095, 0.1969, 0.4453, 0.2173, 0.3692, 0.2564, 0.348, 0.2774, 0.3865, 0.2432, 0.4095, 0.2564, 0.348, 0.2895, 0.3346, 0.3058, 0.3698, 0.2774, 0.3865, 0.2895, 0.3346, 0.3191, 0.326, 0.3309, 0.3567, 0.3058, 0.3698, 0.3191, 0.326, 0.3465, 0.3206, 0.3543, 0.3458, 0.3309, 0.3567, 0.3465, 0.3206, 0.373, 0.3175, 0.3775, 0.336, 0.3543, 0.3458, 0.373, 0.3175, 0.4, 0.3166, 0.4018, 0.3269, 0.3775, 0.336, 0.1121, 0.5138, 0.1969, 0.4453, 0.227, 0.4842, 0.14, 0.5578, 0.1969, 0.4453, 0.2432, 0.4095, 0.2709, 0.446, 0.227, 0.4842, 0.2432, 0.4095, 0.2774, 0.3865, 0.3018, 0.42, 0.2709, 0.446, 0.2774, 0.3865, 0.3058, 0.3698, 0.3265, 0.3998, 0.3018, 0.42, 0.3058, 0.3698, 0.3309, 0.3567, 0.3479, 0.3827, 0.3265, 0.3998, 0.3309, 0.3567, 0.3543, 0.3458, 0.3676, 0.3671, 0.3479, 0.3827, 0.3543, 0.3458, 0.3775, 0.336, 0.3868, 0.3518, 0.3676, 0.3671, 0.3775, 0.336, 0.4018, 0.3269, 0.4068, 0.3359, 0.3868, 0.3518, 0.14, 0.5578, 0.227, 0.4842, 0.2594, 0.5224, 0.1707, 0.6033, 0.227, 0.4842, 0.2709, 0.446, 0.3018, 0.4798, 0.2594, 0.5224, 0.2709, 0.446, 0.3018, 0.42, 0.3302, 0.4498, 0.3018, 0.4798, 0.3018, 0.42, 0.3265, 0.3998, 0.3519, 0.4256, 0.3302, 0.4498, 0.3265, 0.3998, 0.3479, 0.3827, 0.3699, 0.4043, 0.3519, 0.4256, 0.3479, 0.3827, 0.3676, 0.3671, 0.3857, 0.3843, 0.3699, 0.4043, 0.3676, 0.3671, 0.3868, 0.3518, 0.4003, 0.3642, 0.3857, 0.3843, 0.3868, 0.3518, 0.4068, 0.3359, 0.4144, 0.3427, 0.4003, 0.3642, 0.1707, 0.6033, 0.2594, 0.5224, 0.2956, 0.5607, 0.2052, 0.65, 0.2594, 0.5224, 0.3018, 0.4798, 0.3375, 0.512, 0.2956, 0.5607, 0.3018, 0.4798, 0.3302, 0.4498, 0.3639, 0.4765, 0.3375, 0.512, 0.3302, 0.4498, 0.3519, 0.4256, 0.3827, 0.4473, 0.3639, 0.4765, 0.3519, 0.4256, 0.3699, 0.4043, 0.397, 0.4214, 0.3827, 0.4473, 0.3699, 0.4043, 0.3857, 0.3843, 0.4082, 0.3969, 0.397, 0.4214, 0.3857, 0.3843, 0.4003, 0.3642, 0.4171, 0.3724, 0.4082, 0.3969, 0.4003, 0.3642, 0.4144, 0.3427, 0.424, 0.3467, 0.4171, 0.3724, 0.2052, 0.65, 0.2956, 0.5607, 0.337, 0.6002, 0.2436, 0.6974, 0.2956, 0.5607, 0.3375, 0.512, 0.3798, 0.5435, 0.337, 0.6002, 0.3375, 0.512, 0.3639, 0.4765, 0.4047, 0.5005, 0.3798, 0.5435, 0.3639, 0.4765, 0.3827, 0.4473, 0.4203, 0.4647, 0.4047, 0.5005, 0.3827, 0.4473, 0.397, 0.4214, 0.4299, 0.4329, 0.4203, 0.4647, 0.397, 0.4214, 0.4082, 0.3969, 0.4352, 0.4036, 0.4299, 0.4329, 0.4082, 0.3969, 0.4171, 0.3724, 0.4368, 0.3754, 0.4352, 0.4036, 0.4171, 0.3724, 0.424, 0.3467, 0.4349, 0.3473, 0.4368, 0.3754, 0.2436, 0.6974, 0.337, 0.6002, 0.3854, 0.643, 0.2851, 0.7461, 0.337, 0.6002, 0.3798, 0.5435, 0.4317, 0.5756, 0.3854, 0.643, 0.3798, 0.5435, 0.4047, 0.5005, 0.4557, 0.5216, 0.4317, 0.5756, 0.4047, 0.5005, 0.4203, 0.4647, 0.467, 0.4762, 0.4557, 0.5216, 0.4203, 0.4647, 0.4299, 0.4329, 0.4698, 0.4369, 0.467, 0.4762, 0.4299, 0.4329, 0.4352, 0.4036, 0.4665, 0.4024, 0.4698, 0.4369, 0.4352, 0.4036, 0.4368, 0.3754, 0.4583, 0.3717, 0.4665, 0.4024, 0.4368, 0.3754, 0.4349, 0.3473, 0.4458, 0.3439, 0.4583, 0.3717, 0.2851, 0.7461, 0.3854, 0.643, 0.4432, 0.6931, 0.3277, 0.7973, 0.3854, 0.643, 0.4317, 0.5756, 0.4984, 0.611, 0.4432, 0.6931, 0.4317, 0.5756, 0.4557, 0.5216, 0.5219, 0.5389, 0.4984, 0.611, 0.4557, 0.5216, 0.467, 0.4762, 0.5274, 0.4786, 0.5219, 0.5389, 0.467, 0.4762, 0.4698, 0.4369, 0.5185, 0.429, 0.5274, 0.4786, 0.4698, 0.4369, 0.4665, 0.4024, 0.5012, 0.3896, 0.5185, 0.429, 0.4665, 0.4024, 0.4583, 0.3717, 0.4795, 0.3593, 0.5012, 0.3896, 0.4583, 0.3717, 0.4458, 0.3439, 0.4553, 0.3361, 0.4795, 0.3593, 0.3277, 0.7973, 0.4432, 0.6931, 0.4807, 0.7656, 0.3735, 0.8534, 0.4432, 0.6931, 0.4984, 0.611, 0.555, 0.646, 0.4807, 0.7656, 0.4984, 0.611, 0.5219, 0.5389, 0.5876, 0.5535, 0.555, 0.646, 0.5219, 0.5389, 0.5274, 0.4786, 0.5919, 0.4688, 0.5876, 0.5535, 0.5274, 0.4786, 0.5185, 0.429, 0.576, 0.3989, 0.5919, 0.4688, 0.5185, 0.429, 0.5012, 0.3896, 0.5352, 0.3595, 0.576, 0.3989, 0.5012, 0.3896, 0.4795, 0.3593, 0.4963, 0.3369, 0.5352, 0.3595, 0.4795, 0.3593, 0.4553, 0.3361, 0.4614, 0.3244, 0.4963, 0.3369, 0.3735, 0.8534, 0.4807, 0.7656, 0.5284, 0.828, 0.3862, 0.9055, 0.4807, 0.7656, 0.555, 0.646, 0.6538, 0.7189, 0.5284, 0.828, 0.555, 0.646, 0.5876, 0.5535, 0.6672, 0.5754, 0.6538, 0.7189, 0.5876, 0.5535, 0.5919, 0.4688, 0.6714, 0.4372, 0.6672, 0.5754, 0.5919, 0.4688, 0.576, 0.3989, 0.6336, 0.3283, 0.6714, 0.4372, 0.576, 0.3989, 0.5352, 0.3595, 0.5574, 0.3059, 0.6336, 0.3283, 0.5352, 0.3595, 0.4963, 0.3369, 0.5015, 0.3059, 0.5574, 0.3059, 0.4963, 0.3369, 0.4614, 0.3244, 0.462, 0.3103, 0.5015, 0.3059, 0.3976, 0.1073, 0.4931, 0.01789, 0.5066, 0.1326, 0.3976, 0.1073, 0.3161, 0.1116, 0.3027, 0.03046, 0.4435, 0.0001099, 0.5802, 0.1894, 0.5066, 0.1326, 0.5471, 0.06678, 0.6474, 0.157, 0.6336, 0.3283, 0.5574, 0.3059, 0.5378, 0.2254, 0.5802, 0.1894, 0.5574, 0.3059, 0.5015, 0.3059, 0.491, 0.272, 0.5378, 0.2254, 0.5015, 0.3059, 0.462, 0.3103, 0.4559, 0.2969, 0.491, 0.272, 0.6714, 0.4372, 0.6336, 0.3283, 0.6393, 0.2831, 0.7117, 0.414, 0.2098, 0.1518, 0.1273, 0.2335, 0.1157, 0.2148, 0.172, 0.1175, 0.7802, 0.2593, 0.7264, 0.1944, 0.7878, 0.1936, 0.8082, 0.2478, 0.5802, 0.1894, 0.5378, 0.2254, 0.4876, 0.1931, 0.5066, 0.1326, 0.5378, 0.2254, 0.491, 0.272, 0.4628, 0.2491, 0.4876, 0.1931, 0.491, 0.272, 0.4559, 0.2969, 0.4444, 0.2878, 0.4628, 0.2491, 0.6672, 0.5754, 0.6714, 0.4372, 0.7117, 0.414, 0.7117, 0.5647, 0.5066, 0.1326, 0.4876, 0.1931, 0.4311, 0.1848, 0.3976, 0.1073, 0.4876, 0.1931, 0.4628, 0.2491, 0.4284, 0.2456, 0.4311, 0.1848, 0.4628, 0.2491, 0.4444, 0.2878, 0.4305, 0.285, 0.4284, 0.2456, 0.3161, 0.1116, 0.2847, 0.1738, 0.2098, 0.1518, 0.3161, 0.1116, 0.3976, 0.1073, 0.3376, 0.1942, 0.2847, 0.1738, 0.3976, 0.1073, 0.4311, 0.1848, 0.376, 0.2256, 0.3376, 0.1942, 0.4311, 0.1848, 0.4284, 0.2456, 0.4009, 0.2574, 0.376, 0.2256, 0.4284, 0.2456, 0.4305, 0.285, 0.4176, 0.2883, 0.4009, 0.2574, 0.0001099, 0.385, 0.0526, 0.3094, 0.0967, 0.3137, 0.02636, 0.3981, 0.0526, 0.3094, 0.1273, 0.2335, 0.161, 0.2662, 0.0967, 0.3137, 0.1273, 0.2335, 0.2098, 0.1518, 0.2216, 0.2421, 0.161, 0.2662, 0.2098, 0.1518, 0.2847, 0.1738, 0.2748, 0.2397, 0.2216, 0.2421, 0.2847, 0.1738, 0.3376, 0.1942, 0.3179, 0.2463, 0.2748, 0.2397, 0.3376, 0.1942, 0.376, 0.2256, 0.3537, 0.2593, 0.3179, 0.2463, 0.376, 0.2256, 0.4009, 0.2574, 0.3831, 0.2762, 0.3537, 0.2593, 0.4009, 0.2574, 0.4176, 0.2883, 0.4078, 0.2959, 0.3831, 0.2762, 0.4019, 0.3058, 0.429, 0.3182, 0.4, 0.3166, 0.4, 0.3166, 0.429, 0.3182, 0.4018, 0.3269, 0.4018, 0.3269, 0.429, 0.3182, 0.4068, 0.3359, 0.4068, 0.3359, 0.429, 0.3182, 0.4144, 0.3427, 0.4144, 0.3427, 0.429, 0.3182, 0.424, 0.3467, 0.424, 0.3467, 0.429, 0.3182, 0.4349, 0.3473, 0.4349, 0.3473, 0.429, 0.3182, 0.4458, 0.3439, 0.4458, 0.3439, 0.429, 0.3182, 0.4553, 0.3361, 0.4553, 0.3361, 0.429, 0.3182, 0.4614, 0.3244, 0.4614, 0.3244, 0.429, 0.3182, 0.462, 0.3103, 0.462, 0.3103, 0.429, 0.3182, 0.4559, 0.2969, 0.4559, 0.2969, 0.429, 0.3182, 0.4444, 0.2878, 0.4444, 0.2878, 0.429, 0.3182, 0.4305, 0.285, 0.4305, 0.285, 0.429, 0.3182, 0.4176, 0.2883, 0.4176, 0.2883, 0.429, 0.3182, 0.4078, 0.2959, 0.02636, 0.3981, 0.0967, 0.3137, 0.1354, 0.3612, 0.05812, 0.4332, 0.0967, 0.3137, 0.161, 0.2662, 0.1911, 0.3227, 0.1354, 0.3612, 0.161, 0.2662, 0.2216, 0.2421, 0.2379, 0.3019, 0.1911, 0.3227, 0.2216, 0.2421, 0.2748, 0.2397, 0.2784, 0.2924, 0.2379, 0.3019, 0.2748, 0.2397, 0.3179, 0.2463, 0.3137, 0.2897, 0.2784, 0.2924, 0.3179, 0.2463, 0.3537, 0.2593, 0.3454, 0.2916, 0.3137, 0.2897, 0.3537, 0.2593, 0.3831, 0.2762, 0.3744, 0.2971, 0.3454, 0.2916, 0.3831, 0.2762, 0.4078, 0.2959, 0.4019, 0.3058, 0.3744, 0.2971, 0.4078, 0.2959, 0.429, 0.3182, 0.4019, 0.3058, 0.8914, 0.03211, 0.935, 0.0728, 0.8809, 0.1043, 0.8535, 0.04881, 0.6672, 0.5754, 0.7117, 0.5647, 0.6538, 0.7189, 0.9706, 0.1264, 0.9999, 0.1844, 0.9264, 0.2172, 0.9046, 0.1596, 0.9999, 0.1844, 0.9792, 0.2595, 0.9386, 0.3053, 0.9264, 0.2172, 0.8535, 0.04881, 0.8809, 0.1043, 0.8251, 0.1233, 0.8101, 0.06467, 0.8809, 0.1043, 0.9046, 0.1596, 0.8434, 0.1798, 0.8251, 0.1233, 0.9046, 0.1596, 0.9264, 0.2172, 0.8602, 0.2359, 0.8434, 0.1798, 0.9264, 0.2172, 0.9386, 0.3053, 0.8788, 0.3056, 0.8602, 0.2359, 0.8101, 0.06467, 0.8251, 0.1233, 0.7697, 0.1358, 0.7641, 0.06962, 0.8602, 0.2359, 0.8788, 0.3056, 0.8469, 0.3056, 0.8082, 0.2478, 0.4931, 0.01789, 0.5471, 0.06678, 0.5066, 0.1326, 0.3976, 0.1073, 0.4435, 0.0001099, 0.4931, 0.01789, 0.1157, 0.2148, 0.1273, 0.2335, 0.0526, 0.3094, 0.7878, 0.1936, 0.7264, 0.1944, 0.7119, 0.1304, 0.7697, 0.1358, 0.7641, 0.06962, 0.7697, 0.1358, 0.7119, 0.1304, 0.7245, 0.06354, 0.6336, 0.3283, 0.5802, 0.1894, 0.6474, 0.157, 0.6393, 0.2831, 0.935, 0.0728, 0.9706, 0.1264, 0.9046, 0.1596, 0.8809, 0.1043, 0.7802, 0.2593, 0.8082, 0.2478, 0.8469, 0.3056, 0.8223, 0.3046, 0.8434, 0.1798, 0.7878, 0.1936, 0.7697, 0.1358, 0.8251, 0.1233, 0.8602, 0.2359, 0.8082, 0.2478, 0.7878, 0.1936, 0.8434, 0.1798, 0.3161, 0.1116, 0.2098, 0.1518, 0.172, 0.1175, 0.3027, 0.03046, 0.7517, 0.02222, 0.7766, 0.0214, 0.7641, 0.06962, 0.7245, 0.06354, 0.8101, 0.06467, 0.7641, 0.06962, 0.7766, 0.0214, 0.7996, 0.01599, 0.8535, 0.04881, 0.8101, 0.06467, 0.7996, 0.01599, 0.8226, 0.01068, 0.8454, 0.0001099, 0.8914, 0.03211, 0.8535, 0.04881, 0.8226, 0.01068])
me_sphere_002.use_remesh_preserve_volume = False
me_sphere_002.use_remesh_preserve_attributes = False
me_sphere_002.use_mirror_vertex_groups = False
me_sphere_002.update()
me_sphere_006 = bpy.data.meshes.new('Sphere.006')
me_sphere_006.from_pydata([(-0.05, 0.0, 0.0866), (-0.0866, 0.0, 0.05), (-0.09659, 0.0, 0.02588), (-0.09659, 0.0, -0.02588), (-0.02432, 0.008852, 0.09659), (-0.04698, 0.0171, 0.0866), (-0.06645, 0.02418, 0.07071), (-0.08138, 0.02962, 0.05), (-0.09077, 0.03304, 0.02588), (-0.09397, 0.0342, 7.55e-09), (-0.09077, 0.03304, -0.02588), (-0.08138, 0.02962, -0.05), (-0.06645, 0.02418, -0.07071), (-0.04698, 0.0171, -0.0866), (-0.02432, 0.008852, -0.09659), (-0.01983, 0.01664, 0.09659), (-0.0383, 0.03214, 0.0866), (-0.05417, 0.04545, 0.07071), (-0.06634, 0.05567, 0.05), (-0.07399, 0.06209, 0.02588), (-0.0766, 0.06428, 7.55e-09), (-0.07399, 0.06209, -0.02588), (-0.06634, 0.05567, -0.05), (-0.05417, 0.04545, -0.07071), (-0.0383, 0.03214, -0.0866), (-0.01983, 0.01664, -0.09659), (-0.01294, 0.02241, 0.09659), (-0.025, 0.0433, 0.0866), (-0.03536, 0.06124, 0.07071), (-0.0433, 0.075, 0.05), (-0.0483, 0.08365, 0.02588), (-0.05, 0.0866, 7.55e-09), (-0.0483, 0.08365, -0.02588), (-0.0433, 0.075, -0.05), (-0.03536, 0.06124, -0.07071), (-0.025, 0.0433, -0.0866), (-0.01294, 0.02241, -0.09659), (-0.004494, 0.02549, 0.09659), (-0.008682, 0.04924, 0.0866), (-0.01228, 0.06964, 0.07071), (-0.01504, 0.08529, 0.05), (-0.01677, 0.09513, 0.02588), (-0.01736, 0.09848, 7.55e-09), (-0.01677, 0.09513, -0.02588), (-0.01504, 0.08529, -0.05), (-0.01228, 0.06964, -0.07071), (-0.008682, 0.04924, -0.0866), (-0.004494, 0.02549, -0.09659), (0.004494, 0.02549, 0.09659), (0.008682, 0.04924, 0.0866), (0.01228, 0.06964, 0.07071), (0.01504, 0.08529, 0.05), (0.01677, 0.09513, 0.02588), (0.01736, 0.09848, 7.55e-09), (0.01677, 0.09513, -0.02588), (0.01504, 0.08529, -0.05), (0.01228, 0.06964, -0.07071), (0.008682, 0.04924, -0.0866), (0.004494, 0.02549, -0.09659), (0.01294, 0.02241, 0.09659), (0.025, 0.0433, 0.0866), (0.03536, 0.06124, 0.07071), (0.0433, 0.075, 0.05), (0.0483, 0.08365, 0.02588), (0.05, 0.0866, 7.55e-09), (0.0483, 0.08365, -0.02588), (0.0433, 0.075, -0.05), (0.03536, 0.06124, -0.07071), (0.025, 0.0433, -0.0866), (0.01294, 0.02241, -0.09659), (-6.877e-08, -2.503e-08, 0.1), (0.01983, 0.01664, 0.09659), (0.0383, 0.03214, 0.0866), (0.05417, 0.04545, 0.07071), (0.06634, 0.05567, 0.05), (0.07399, 0.06209, 0.02588), (0.0766, 0.06428, 7.55e-09), (0.07399, 0.06209, -0.02588), (0.06634, 0.05567, -0.05), (0.05417, 0.04545, -0.07071), (0.0383, 0.03214, -0.0866), (0.01983, 0.01664, -0.09659), (0.02432, 0.008852, 0.09659), (0.04698, 0.0171, 0.0866), (0.06645, 0.02418, 0.07071), (0.08138, 0.02962, 0.05), (0.09077, 0.03304, 0.02588), (0.09397, 0.0342, 7.55e-09), (0.09077, 0.03304, -0.02588), (0.08138, 0.02962, -0.05), (0.06645, 0.02418, -0.07071), (0.04698, 0.0171, -0.0866), (0.02432, 0.008852, -0.09659), (-3.894e-08, 0.0, -0.1), (0.02588, 3.445e-09, 0.09659), (0.05, 1.09e-08, 0.0866), (0.07071, 1.276e-08, 0.07071), (0.0866, 3.445e-09, 0.05), (0.09659, 9.033e-09, 0.02588), (0.1, 1.648e-08, 7.55e-09), (0.09659, 9.033e-09, -0.02588), (0.0866, 1.276e-08, -0.05), (0.07071, 1.276e-08, -0.07071), (0.05, 1.09e-08, -0.0866), (0.02588, 6.239e-09, -0.09659), (0.02432, -0.008852, 0.09659), (0.04698, -0.0171, 0.0866), (0.06645, -0.02418, 0.07071), (0.08138, -0.02962, 0.05), (0.09077, -0.03304, 0.02588), (0.09397, -0.0342, 7.55e-09), (0.09077, -0.03304, -0.02588), (0.08138, -0.02962, -0.05), (0.06645, -0.02418, -0.07071), (0.04698, -0.0171, -0.0866), (0.02432, -0.008852, -0.09659), (0.01983, -0.01664, 0.09659), (0.0383, -0.03214, 0.0866), (0.05417, -0.04545, 0.07071), (0.06634, -0.05567, 0.05), (0.07399, -0.06209, 0.02588), (0.0766, -0.06428, 7.55e-09), (0.07399, -0.06209, -0.02588), (0.06634, -0.05567, -0.05), (0.05417, -0.04545, -0.07071), (0.0383, -0.03214, -0.0866), (0.01983, -0.01664, -0.09659), (0.01294, -0.02241, 0.09659), (0.025, -0.0433, 0.0866), (0.03536, -0.06124, 0.07071), (0.0433, -0.075, 0.05), (0.0483, -0.08365, 0.02588), (0.05, -0.0866, 7.55e-09), (0.0483, -0.08365, -0.02588), (0.0433, -0.075, -0.05), (0.03536, -0.06124, -0.07071), (0.025, -0.0433, -0.0866), (0.01294, -0.02241, -0.09659), (0.004494, -0.02549, 0.09659), (0.008682, -0.04924, 0.0866), (0.01228, -0.06964, 0.07071), (0.01504, -0.08529, 0.05), (0.01677, -0.09513, 0.02588), (0.01736, -0.09848, 7.55e-09), (0.01677, -0.09513, -0.02588), (0.01504, -0.08529, -0.05), (0.01228, -0.06964, -0.07071), (0.008682, -0.04924, -0.0866), (0.004494, -0.02549, -0.09659), (-0.004494, -0.02549, 0.09659), (-0.008682, -0.04924, 0.0866), (-0.01228, -0.06964, 0.07071), (-0.01504, -0.08529, 0.05), (-0.01677, -0.09513, 0.02588), (-0.01736, -0.09848, 7.55e-09), (-0.01677, -0.09513, -0.02588), (-0.01504, -0.08529, -0.05), (-0.01228, -0.06964, -0.07071), (-0.008682, -0.04924, -0.0866), (-0.004494, -0.02549, -0.09659), (-0.01294, -0.02241, 0.09659), (-0.025, -0.0433, 0.0866), (-0.03536, -0.06124, 0.07071), (-0.0433, -0.075, 0.05), (-0.0483, -0.08365, 0.02588), (-0.05, -0.0866, 7.55e-09), (-0.0483, -0.08365, -0.02588), (-0.0433, -0.075, -0.05), (-0.03536, -0.06124, -0.07071), (-0.025, -0.0433, -0.0866), (-0.01294, -0.02241, -0.09659), (-0.01983, -0.01664, 0.09659), (-0.0383, -0.03214, 0.0866), (-0.05417, -0.04545, 0.07071), (-0.06634, -0.05567, 0.05), (-0.07399, -0.06209, 0.02588), (-0.0766, -0.06428, 7.55e-09), (-0.07399, -0.06209, -0.02588), (-0.06634, -0.05567, -0.05), (-0.05417, -0.04545, -0.07071), (-0.0383, -0.03214, -0.0866), (-0.01983, -0.01664, -0.09659), (-0.02432, -0.008852, 0.09659), (-0.04698, -0.0171, 0.0866), (-0.06645, -0.02418, 0.07071), (-0.08138, -0.02962, 0.05), (-0.09077, -0.03304, 0.02588), (-0.09397, -0.0342, 7.55e-09), (-0.09077, -0.03304, -0.02588), (-0.08138, -0.02962, -0.05), (-0.06645, -0.02418, -0.07071), (-0.04698, -0.0171, -0.0866), (-0.02432, -0.008852, -0.09659), (-0.02588, -7.731e-09, 0.09659), (-0.07071, -2.077e-08, 0.07071), (-0.1, -4.685e-08, 7.55e-09), (-0.0866, -2.636e-08, -0.05), (-0.07071, -2.263e-08, -0.07071), (-0.05, -1.518e-08, -0.0866), (-0.02588, -9.593e-09, -0.09659)], [], [(2, 1, 7, 8), (14, 13, 24, 25), (13, 12, 23, 24), (12, 11, 22, 23), (11, 10, 21, 22), (10, 9, 20, 21), (9, 8, 19, 20), (8, 7, 18, 19), (7, 6, 17, 18), (6, 5, 16, 17), (5, 4, 15, 16), (25, 24, 35, 36), (24, 23, 34, 35), (23, 22, 33, 34), (22, 21, 32, 33), (21, 20, 31, 32), (20, 19, 30, 31), (19, 18, 29, 30), (18, 17, 28, 29), (17, 16, 27, 28), (16, 15, 26, 27), (36, 35, 46, 47), (35, 34, 45, 46), (34, 33, 44, 45), (33, 32, 43, 44), (32, 31, 42, 43), (31, 30, 41, 42), (30, 29, 40, 41), (29, 28, 39, 40), (28, 27, 38, 39), (27, 26, 37, 38), (47, 46, 57, 58), (46, 45, 56, 57), (45, 44, 55, 56), (44, 43, 54, 55), (43, 42, 53, 54), (42, 41, 52, 53), (41, 40, 51, 52), (40, 39, 50, 51), (39, 38, 49, 50), (38, 37, 48, 49), (58, 57, 68, 69), (57, 56, 67, 68), (56, 55, 66, 67), (55, 54, 65, 66), (54, 53, 64, 65), (53, 52, 63, 64), (52, 51, 62, 63), (51, 50, 61, 62), (50, 49, 60, 61), (49, 48, 59, 60), (69, 68, 80, 81), (68, 67, 79, 80), (67, 66, 78, 79), (66, 65, 77, 78), (65, 64, 76, 77), (64, 63, 75, 76), (63, 62, 74, 75), (62, 61, 73, 74), (61, 60, 72, 73), (60, 59, 71, 72), (81, 80, 91, 92), (80, 79, 90, 91), (79, 78, 89, 90), (78, 77, 88, 89), (77, 76, 87, 88), (76, 75, 86, 87), (75, 74, 85, 86), (74, 73, 84, 85), (73, 72, 83, 84), (72, 71, 82, 83), (92, 91, 103, 104), (91, 90, 102, 103), (90, 89, 101, 102), (89, 88, 100, 101), (88, 87, 99, 100), (87, 86, 98, 99), (86, 85, 97, 98), (85, 84, 96, 97), (84, 83, 95, 96), (83, 82, 94, 95), (104, 103, 114, 115), (103, 102, 113, 114), (102, 101, 112, 113), (101, 100, 111, 112), (100, 99, 110, 111), (99, 98, 109, 110), (98, 97, 108, 109), (97, 96, 107, 108), (96, 95, 106, 107), (95, 94, 105, 106), (115, 114, 125, 126), (114, 113, 124, 125), (113, 112, 123, 124), (112, 111, 122, 123), (111, 110, 121, 122), (110, 109, 120, 121), (109, 108, 119, 120), (108, 107, 118, 119), (107, 106, 117, 118), (106, 105, 116, 117), (126, 125, 136, 137), (125, 124, 135, 136), (124, 123, 134, 135), (123, 122, 133, 134), (122, 121, 132, 133), (121, 120, 131, 132), (120, 119, 130, 131), (119, 118, 129, 130), (118, 117, 128, 129), (117, 116, 127, 128), (137, 136, 147, 148), (136, 135, 146, 147), (135, 134, 145, 146), (134, 133, 144, 145), (133, 132, 143, 144), (132, 131, 142, 143), (131, 130, 141, 142), (130, 129, 140, 141), (129, 128, 139, 140), (128, 127, 138, 139), (148, 147, 158, 159), (147, 146, 157, 158), (146, 145, 156, 157), (145, 144, 155, 156), (144, 143, 154, 155), (143, 142, 153, 154), (142, 141, 152, 153), (141, 140, 151, 152), (140, 139, 150, 151), (139, 138, 149, 150), (159, 158, 169, 170), (158, 157, 168, 169), (157, 156, 167, 168), (156, 155, 166, 167), (155, 154, 165, 166), (154, 153, 164, 165), (153, 152, 163, 164), (152, 151, 162, 163), (151, 150, 161, 162), (150, 149, 160, 161), (170, 169, 180, 181), (169, 168, 179, 180), (168, 167, 178, 179), (167, 166, 177, 178), (166, 165, 176, 177), (165, 164, 175, 176), (164, 163, 174, 175), (163, 162, 173, 174), (162, 161, 172, 173), (161, 160, 171, 172), (181, 180, 191, 192), (180, 179, 190, 191), (179, 178, 189, 190), (178, 177, 188, 189), (177, 176, 187, 188), (176, 175, 186, 187), (175, 174, 185, 186), (174, 173, 184, 185), (173, 172, 183, 184), (172, 171, 182, 183), (192, 191, 198, 199), (191, 190, 197, 198), (190, 189, 196, 197), (93, 199, 14), (199, 198, 13, 14), (198, 197, 12, 13), (197, 196, 11, 12), (196, 3, 10, 11), (3, 195, 9, 10), (195, 2, 8, 9), (1, 194, 6, 7), (194, 0, 5, 6), (0, 193, 4, 5), (193, 70, 4), (93, 14, 25), (4, 70, 15), (93, 25, 36), (15, 70, 26), (93, 36, 47), (26, 70, 37), (93, 47, 58), (37, 70, 48), (93, 58, 69), (48, 70, 59), (93, 69, 81), (59, 70, 71), (93, 81, 92), (71, 70, 82), (93, 92, 104), (82, 70, 94), (93, 104, 115), (94, 70, 105), (93, 115, 126), (105, 70, 116), (93, 126, 137), (116, 70, 127), (93, 137, 148), (127, 70, 138), (93, 148, 159), (138, 70, 149), (93, 159, 170), (149, 70, 160), (93, 170, 181), (160, 70, 171), (93, 181, 192), (171, 70, 182), (93, 192, 199), (189, 188, 3, 196), (188, 187, 195, 3), (187, 186, 2, 195), (186, 185, 1, 2), (185, 184, 194, 1), (184, 183, 0, 194), (183, 182, 193, 0), (182, 70, 193)])
_uv = me_sphere_006.uv_layers.new(name='UVMap')
_uv.uv.foreach_set('vector', [0.1078, 0.3141, 0.08373, 0.3857, 0.03457, 0.352, 0.04575, 0.2707, 0.4881, 0.2399, 0.4654, 0.1608, 0.5233, 0.1567, 0.509, 0.2384, 0.4654, 0.1608, 0.4078, 0.08887, 0.5637, 0.07799, 0.5233, 0.1567, 0.4078, 0.08887, 1.227, 0.06044, 0.7988, 0.03803, 0.5637, 0.07799, 1.227, 0.06044, 1.102, 0.1146, 0.9358, 0.1032, 0.7988, 0.03803, 1.102, 0.1146, 1.064, 0.1907, 0.9623, 0.1835, 0.9358, 0.1032, 1.064, 0.1907, 1.046, 0.2707, 0.9737, 0.2655, 0.9623, 0.1835, 1.046, 0.2707, 1.035, 0.352, 0.9806, 0.3481, 0.9737, 0.2655, 1.035, 0.352, 1.026, 0.4337, 0.9859, 0.4308, 0.9806, 0.3481, 1.026, 0.4337, 1.018, 0.5156, 0.9906, 0.5137, 0.9859, 0.4308, 1.018, 0.5156, 1.01, 0.5975, 0.9954, 0.5964, 0.9906, 0.5137, 0.509, 0.2384, 0.5233, 0.1567, 0.5705, 0.1843, 0.5283, 0.2489, 0.5233, 0.1567, 0.5637, 0.07799, 0.6432, 0.138, 0.5705, 0.1843, 0.5637, 0.07799, 0.7988, 0.03803, 0.7458, 0.1313, 0.6432, 0.138, 0.7988, 0.03803, 0.9358, 0.1032, 0.829, 0.169, 0.7458, 0.1313, 0.9358, 0.1032, 0.9623, 0.1835, 0.8779, 0.2301, 0.829, 0.169, 0.9623, 0.1835, 0.9737, 0.2655, 0.9081, 0.3006, 0.8779, 0.2301, 0.9737, 0.2655, 0.9806, 0.3481, 0.9297, 0.375, 0.9081, 0.3006, 0.9806, 0.3481, 0.9859, 0.4308, 0.9474, 0.4511, 0.9297, 0.375, 0.9859, 0.4308, 0.9906, 0.5137, 0.9638, 0.5278, 0.9474, 0.4511, 0.9906, 0.5137, 0.9954, 0.5964, 0.9809, 0.6041, 0.9638, 0.5278, 0.5283, 0.2489, 0.5705, 0.1843, 0.5948, 0.2313, 0.5422, 0.2692, 0.5705, 0.1843, 0.6432, 0.138, 0.6584, 0.2148, 0.5948, 0.2313, 0.6432, 0.138, 0.7458, 0.1313, 0.7237, 0.2247, 0.6584, 0.2148, 0.7458, 0.1313, 0.829, 0.169, 0.7796, 0.2579, 0.7237, 0.2247, 0.829, 0.169, 0.8779, 0.2301, 0.8233, 0.3066, 0.7796, 0.2579, 0.8779, 0.2301, 0.9081, 0.3006, 0.858, 0.3644, 0.8233, 0.3066, 0.9081, 0.3006, 0.9297, 0.375, 0.8872, 0.4269, 0.858, 0.3644, 0.9297, 0.375, 0.9474, 0.4511, 0.9137, 0.4916, 0.8872, 0.4269, 0.9474, 0.4511, 0.9638, 0.5278, 0.9399, 0.5565, 0.9137, 0.4916, 0.9638, 0.5278, 0.9809, 0.6041, 0.9682, 0.6198, 0.9399, 0.5565, 0.5422, 0.2692, 0.5948, 0.2313, 0.6017, 0.2857, 0.5494, 0.2956, 0.5948, 0.2313, 0.6584, 0.2148, 0.6545, 0.2929, 0.6017, 0.2857, 0.6584, 0.2148, 0.7237, 0.2247, 0.7035, 0.316, 0.6545, 0.2929, 0.7237, 0.2247, 0.7796, 0.2579, 0.7471, 0.3514, 0.7035, 0.316, 0.7796, 0.2579, 0.8233, 0.3066, 0.7856, 0.3953, 0.7471, 0.3514, 0.8233, 0.3066, 0.858, 0.3644, 0.8204, 0.4444, 0.7856, 0.3953, 0.858, 0.3644, 0.8872, 0.4269, 0.8534, 0.4959, 0.8204, 0.4444, 0.8872, 0.4269, 0.9137, 0.4916, 0.8862, 0.5476, 0.8534, 0.4959, 0.9137, 0.4916, 0.9399, 0.5565, 0.9206, 0.5972, 0.8862, 0.5476, 0.9399, 0.5565, 0.9682, 0.6198, 0.9584, 0.6421, 0.9206, 0.5972, 0.5494, 0.2956, 0.6017, 0.2857, 0.5975, 0.3406, 0.5502, 0.3242, 0.6017, 0.2857, 0.6545, 0.2929, 0.6414, 0.368, 0.5975, 0.3406, 0.6545, 0.2929, 0.7035, 0.316, 0.6817, 0.4037, 0.6414, 0.368, 0.7035, 0.316, 0.7471, 0.3514, 0.7191, 0.4447, 0.6817, 0.4037, 0.7471, 0.3514, 0.7856, 0.3953, 0.7547, 0.4885, 0.7191, 0.4447, 0.7856, 0.3953, 0.8204, 0.4444, 0.79, 0.5329, 0.7547, 0.4885, 0.8204, 0.4444, 0.8534, 0.4959, 0.8263, 0.5757, 0.79, 0.5329, 0.8534, 0.4959, 0.8862, 0.5476, 0.865, 0.6144, 0.8263, 0.5757, 0.8862, 0.5476, 0.9206, 0.5972, 0.907, 0.6465, 0.865, 0.6144, 0.9206, 0.5972, 0.9584, 0.6421, 0.9526, 0.6689, 0.907, 0.6465, 0.5502, 0.3242, 0.5975, 0.3406, 0.5855, 0.3914, 0.5456, 0.3517, 0.5975, 0.3406, 0.6414, 0.368, 0.6218, 0.4369, 0.5855, 0.3914, 0.6414, 0.368, 0.6817, 0.4037, 0.6559, 0.4854, 0.6218, 0.4369, 0.6817, 0.4037, 0.7191, 0.4447, 0.6896, 0.5345, 0.6559, 0.4854, 0.7191, 0.4447, 0.7547, 0.4885, 0.7245, 0.5821, 0.6896, 0.5345, 0.7547, 0.4885, 0.79, 0.5329, 0.762, 0.6256, 0.7245, 0.5821, 0.79, 0.5329, 0.8263, 0.5757, 0.8037, 0.6622, 0.762, 0.6256, 0.8263, 0.5757, 0.865, 0.6144, 0.8502, 0.6883, 0.8037, 0.6622, 0.865, 0.6144, 0.907, 0.6465, 0.9006, 0.7007, 0.8502, 0.6883, 0.907, 0.6465, 0.9526, 0.6689, 0.952, 0.6975, 0.9006, 0.7007, 0.5456, 0.3517, 0.5855, 0.3914, 0.5674, 0.4345, 0.5367, 0.3752, 0.5855, 0.3914, 0.6218, 0.4369, 0.5958, 0.4959, 0.5674, 0.4345, 0.6218, 0.4369, 0.6559, 0.4854, 0.624, 0.5575, 0.5958, 0.4959, 0.6559, 0.4854, 0.6896, 0.5345, 0.6543, 0.6172, 0.624, 0.5575, 0.6896, 0.5345, 0.7245, 0.5821, 0.6891, 0.6724, 0.6543, 0.6172, 0.7245, 0.5821, 0.762, 0.6256, 0.7314, 0.7194, 0.6891, 0.6724, 0.762, 0.6256, 0.8037, 0.6622, 0.7834, 0.7528, 0.7314, 0.7194, 0.8037, 0.6622, 0.8502, 0.6883, 0.8436, 0.766, 0.7834, 0.7528, 0.8502, 0.6883, 0.9006, 0.7007, 0.9044, 0.7558, 0.8436, 0.766, 0.9006, 0.7007, 0.952, 0.6975, 0.9576, 0.7247, 0.9044, 0.7558, 0.5367, 0.3752, 0.5674, 0.4345, 0.5446, 0.4664, 0.5246, 0.3927, 0.5674, 0.4345, 0.5958, 0.4959, 0.5636, 0.5407, 0.5446, 0.4664, 0.5958, 0.4959, 0.624, 0.5575, 0.5837, 0.6143, 0.5636, 0.5407, 0.624, 0.5575, 0.6543, 0.6172, 0.6078, 0.6859, 0.5837, 0.6143, 0.6543, 0.6172, 0.6891, 0.6724, 0.64, 0.753, 0.6078, 0.6859, 0.6891, 0.6724, 0.7314, 0.7194, 0.6882, 0.8103, 0.64, 0.753, 0.7314, 0.7194, 0.7834, 0.7528, 0.7623, 0.8458, 0.6882, 0.8103, 0.7834, 0.7528, 0.8436, 0.766, 0.8522, 0.8438, 0.7623, 0.8458, 0.8436, 0.766, 0.9044, 0.7558, 0.9237, 0.8054, 0.8522, 0.8438, 0.9044, 0.7558, 0.9576, 0.7247, 0.9699, 0.7469, 0.9237, 0.8054, 0.5246, 0.3927, 0.5446, 0.4664, 0.5183, 0.4844, 0.5104, 0.4025, 0.5446, 0.4664, 0.5636, 0.5407, 0.526, 0.5663, 0.5183, 0.4844, 0.5636, 0.5407, 0.5837, 0.6143, 0.5346, 0.648, 0.526, 0.5663, 0.5837, 0.6143, 0.6078, 0.6859, 0.5457, 0.7293, 0.5346, 0.648, 0.6078, 0.6859, 0.64, 0.753, 0.5635, 0.8093, 0.5457, 0.7293, 0.64, 0.753, 0.6882, 0.8103, 0.6016, 0.8854, 0.5635, 0.8093, 0.6882, 0.8103, 0.7623, 0.8458, 0.7271, 0.9396, 0.6016, 0.8854, 0.7623, 0.8458, 0.8522, 0.8438, 0.9078, 0.9111, 0.7271, 0.9396, 0.8522, 0.8438, 0.9237, 0.8054, 0.9654, 0.8392, 0.9078, 0.9111, 0.9237, 0.8054, 0.9699, 0.7469, 0.9881, 0.7601, 0.9654, 0.8392, 0.5104, 0.4025, 0.5183, 0.4844, 0.4906, 0.4863, 0.4954, 0.4036, 0.5183, 0.4844, 0.526, 0.5663, 0.4859, 0.5692, 0.4906, 0.4863, 0.526, 0.5663, 0.5346, 0.648, 0.4806, 0.6519, 0.4859, 0.5692, 0.5346, 0.648, 0.5457, 0.7293, 0.4737, 0.7345, 0.4806, 0.6519, 0.5457, 0.7293, 0.5635, 0.8093, 0.4623, 0.8165, 0.4737, 0.7345, 0.5635, 0.8093, 0.6016, 0.8854, 0.4358, 0.8968, 0.4623, 0.8165, 0.6016, 0.8854, 0.7271, 0.9396, 0.2988, 0.962, 0.4358, 0.8968, 0.7271, 0.9396, 0.9078, 0.9111, 1.064, 0.922, 1.299, 0.962, 0.9078, 0.9111, 0.9654, 0.8392, 1.023, 0.8433, 1.064, 0.922, 0.9654, 0.8392, 0.9881, 0.7601, 1.009, 0.7616, 1.023, 0.8433, 0.4954, 0.4036, 0.4906, 0.4863, 0.4638, 0.4722, 0.4809, 0.3959, 0.4906, 0.4863, 0.4859, 0.5692, 0.4474, 0.5489, 0.4638, 0.4722, 0.4859, 0.5692, 0.4806, 0.6519, 0.4297, 0.625, 0.4474, 0.5489, 0.4806, 0.6519, 0.4737, 0.7345, 0.4081, 0.6994, 0.4297, 0.625, 0.4737, 0.7345, 0.4623, 0.8165, 0.3779, 0.7699, 0.4081, 0.6994, 0.4623, 0.8165, 0.4358, 0.8968, 0.329, 0.831, 0.3779, 0.7699, 0.4358, 0.8968, 0.2988, 0.962, 0.2458, 0.8687, 0.329, 0.831, 0.2988, 0.962, 0.0637, 0.922, 0.1432, 0.862, 0.2458, 0.8687, 0.0637, 0.922, 0.0233, 0.8433, 0.07055, 0.8157, 0.1432, 0.862, 0.0233, 0.8433, 0.009048, 0.7616, 0.02826, 0.7511, 0.07055, 0.8157, 0.4809, 0.3959, 0.4638, 0.4722, 0.4399, 0.4435, 0.4682, 0.3802, 0.4638, 0.4722, 0.4474, 0.5489, 0.4137, 0.5084, 0.4399, 0.4435, 0.4474, 0.5489, 0.4297, 0.625, 0.3872, 0.5731, 0.4137, 0.5084, 0.4297, 0.625, 0.4081, 0.6994, 0.358, 0.6356, 0.3872, 0.5731, 0.4081, 0.6994, 0.3779, 0.7699, 0.3233, 0.6934, 0.358, 0.6356, 0.3779, 0.7699, 0.329, 0.831, 0.2796, 0.7421, 0.3233, 0.6934, 0.329, 0.831, 0.2458, 0.8687, 0.2237, 0.7753, 0.2796, 0.7421, 0.2458, 0.8687, 0.1432, 0.862, 0.1584, 0.7852, 0.2237, 0.7753, 0.1432, 0.862, 0.07055, 0.8157, 0.09481, 0.7687, 0.1584, 0.7852, 0.07055, 0.8157, 0.02826, 0.7511, 0.04215, 0.7308, 0.09481, 0.7687, 0.4682, 0.3802, 0.4399, 0.4435, 0.4206, 0.4028, 0.4584, 0.3579, 0.4399, 0.4435, 0.4137, 0.5084, 0.3862, 0.4524, 0.4206, 0.4028, 0.4137, 0.5084, 0.3872, 0.5731, 0.3534, 0.5041, 0.3862, 0.4524, 0.3872, 0.5731, 0.358, 0.6356, 0.3204, 0.5556, 0.3534, 0.5041, 0.358, 0.6356, 0.3233, 0.6934, 0.2856, 0.6047, 0.3204, 0.5556, 0.3233, 0.6934, 0.2796, 0.7421, 0.2471, 0.6486, 0.2856, 0.6047, 0.2796, 0.7421, 0.2237, 0.7753, 0.2035, 0.684, 0.2471, 0.6486, 0.2237, 0.7753, 0.1584, 0.7852, 0.1545, 0.7071, 0.2035, 0.684, 0.1584, 0.7852, 0.09481, 0.7687, 0.1017, 0.7143, 0.1545, 0.7071, 0.09481, 0.7687, 0.04215, 0.7308, 0.04937, 0.7044, 0.1017, 0.7143, 0.4584, 0.3579, 0.4206, 0.4028, 0.407, 0.3535, 0.4526, 0.3311, 0.4206, 0.4028, 0.3862, 0.4524, 0.365, 0.3856, 0.407, 0.3535, 0.3862, 0.4524, 0.3534, 0.5041, 0.3263, 0.4243, 0.365, 0.3856, 0.3534, 0.5041, 0.3204, 0.5556, 0.29, 0.4671, 0.3263, 0.4243, 0.3204, 0.5556, 0.2856, 0.6047, 0.2547, 0.5115, 0.29, 0.4671, 0.2856, 0.6047, 0.2471, 0.6486, 0.2191, 0.5553, 0.2547, 0.5115, 0.2471, 0.6486, 0.2035, 0.684, 0.1817, 0.5963, 0.2191, 0.5553, 0.2035, 0.684, 0.1545, 0.7071, 0.1414, 0.632, 0.1817, 0.5963, 0.1545, 0.7071, 0.1017, 0.7143, 0.09752, 0.6594, 0.1414, 0.632, 0.1017, 0.7143, 0.04937, 0.7044, 0.05021, 0.6758, 0.09752, 0.6594, 0.4526, 0.3311, 0.407, 0.3535, 0.4006, 0.2993, 0.452, 0.3025, 0.407, 0.3535, 0.365, 0.3856, 0.3502, 0.3117, 0.4006, 0.2993, 0.365, 0.3856, 0.3263, 0.4243, 0.3037, 0.3378, 0.3502, 0.3117, 0.3263, 0.4243, 0.29, 0.4671, 0.262, 0.3744, 0.3037, 0.3378, 0.29, 0.4671, 0.2547, 0.5115, 0.2245, 0.4179, 0.262, 0.3744, 0.2547, 0.5115, 0.2191, 0.5553, 0.1896, 0.4655, 0.2245, 0.4179, 0.2191, 0.5553, 0.1817, 0.5963, 0.1559, 0.5146, 0.1896, 0.4655, 0.1817, 0.5963, 0.1414, 0.632, 0.1218, 0.5631, 0.1559, 0.5146, 0.1414, 0.632, 0.09752, 0.6594, 0.0855, 0.6086, 0.1218, 0.5631, 0.09752, 0.6594, 0.05021, 0.6758, 0.04563, 0.6483, 0.0855, 0.6086, 0.452, 0.3025, 0.4006, 0.2993, 0.4044, 0.2442, 0.4576, 0.2753, 0.4006, 0.2993, 0.3502, 0.3117, 0.3436, 0.234, 0.4044, 0.2442, 0.3502, 0.3117, 0.3037, 0.3378, 0.2834, 0.2472, 0.3436, 0.234, 0.3037, 0.3378, 0.262, 0.3744, 0.2314, 0.2806, 0.2834, 0.2472, 0.262, 0.3744, 0.2245, 0.4179, 0.1891, 0.3276, 0.2314, 0.2806, 0.2245, 0.4179, 0.1896, 0.4655, 0.1543, 0.3828, 0.1891, 0.3276, 0.1896, 0.4655, 0.1559, 0.5146, 0.124, 0.4425, 0.1543, 0.3828, 0.1559, 0.5146, 0.1218, 0.5631, 0.09581, 0.5041, 0.124, 0.4425, 0.1218, 0.5631, 0.0855, 0.6086, 0.06744, 0.5655, 0.09581, 0.5041, 0.0855, 0.6086, 0.04563, 0.6483, 0.03672, 0.6248, 0.06744, 0.5655, 0.4576, 0.2753, 0.4044, 0.2442, 0.4237, 0.1946, 0.4699, 0.2531, 0.4044, 0.2442, 0.3436, 0.234, 0.3522, 0.1562, 0.4237, 0.1946, 0.3436, 0.234, 0.2834, 0.2472, 0.2623, 0.1542, 0.3522, 0.1562, 0.5011, 0.3209, 0.4699, 0.2531, 0.4881, 0.2399, 0.4699, 0.2531, 0.4237, 0.1946, 0.4654, 0.1608, 0.4881, 0.2399, 0.4237, 0.1946, 0.3522, 0.1562, 0.4078, 0.08887, 0.4654, 0.1608, 0.3522, 0.1562, 0.2623, 0.1542, 0.2271, 0.06044, 0.4078, 0.08887, 0.2623, 0.1542, 0.1882, 0.1897, 0.1016, 0.1146, 0.2271, 0.06044, 0.1882, 0.1897, 0.14, 0.247, 0.0635, 0.1907, 0.1016, 0.1146, 0.14, 0.247, 0.1078, 0.3141, 0.04575, 0.2707, 0.0635, 0.1907, 0.08373, 0.3857, 0.06355, 0.4593, 0.02598, 0.4337, 0.03457, 0.352, 0.06355, 0.4593, 0.04456, 0.5336, 0.01829, 0.5156, 0.02598, 0.4337, 0.04456, 0.5336, 0.02459, 0.6073, 0.0104, 0.5975, 0.01829, 0.5156, 0.02459, 0.6073, 0.00109, 0.6791, 0.0104, 0.5975, 0.5011, 0.3209, 0.4881, 0.2399, 0.509, 0.2384, 1.01, 0.5975, 1.001, 0.6791, 0.9954, 0.5964, 0.5011, 0.3209, 0.509, 0.2384, 0.5283, 0.2489, 0.9954, 0.5964, 1.001, 0.6791, 0.9809, 0.6041, 0.5011, 0.3209, 0.5283, 0.2489, 0.5422, 0.2692, 0.9809, 0.6041, 1.001, 0.6791, 0.9682, 0.6198, 0.5011, 0.3209, 0.5422, 0.2692, 0.5494, 0.2956, 0.9682, 0.6198, 1.001, 0.6791, 0.9584, 0.6421, 0.5011, 0.3209, 0.5494, 0.2956, 0.5502, 0.3242, 0.9584, 0.6421, 1.001, 0.6791, 0.9526, 0.6689, 0.5011, 0.3209, 0.5502, 0.3242, 0.5456, 0.3517, 0.9526, 0.6689, 1.001, 0.6791, 0.952, 0.6975, 0.5011, 0.3209, 0.5456, 0.3517, 0.5367, 0.3752, 0.952, 0.6975, 1.001, 0.6791, 0.9576, 0.7247, 0.5011, 0.3209, 0.5367, 0.3752, 0.5246, 0.3927, 0.9576, 0.7247, 1.001, 0.6791, 0.9699, 0.7469, 0.5011, 0.3209, 0.5246, 0.3927, 0.5104, 0.4025, 0.9699, 0.7469, 1.001, 0.6791, 0.9881, 0.7601, 0.5011, 0.3209, 0.5104, 0.4025, 0.4954, 0.4036, 0.9881, 0.7601, 1.001, 0.6791, 1.009, 0.7616, 0.5011, 0.3209, 0.4954, 0.4036, 0.4809, 0.3959, 0.009048, 0.7616, 0.00109, 0.6791, 0.02826, 0.7511, 0.5011, 0.3209, 0.4809, 0.3959, 0.4682, 0.3802, 0.02826, 0.7511, 0.00109, 0.6791, 0.04215, 0.7308, 0.5011, 0.3209, 0.4682, 0.3802, 0.4584, 0.3579, 0.04215, 0.7308, 0.00109, 0.6791, 0.04937, 0.7044, 0.5011, 0.3209, 0.4584, 0.3579, 0.4526, 0.3311, 0.04937, 0.7044, 0.00109, 0.6791, 0.05021, 0.6758, 0.5011, 0.3209, 0.4526, 0.3311, 0.452, 0.3025, 0.05021, 0.6758, 0.00109, 0.6791, 0.04563, 0.6483, 0.5011, 0.3209, 0.452, 0.3025, 0.4576, 0.2753, 0.04563, 0.6483, 0.00109, 0.6791, 0.03672, 0.6248, 0.5011, 0.3209, 0.4576, 0.2753, 0.4699, 0.2531, 0.2834, 0.2472, 0.2314, 0.2806, 0.1882, 0.1897, 0.2623, 0.1542, 0.2314, 0.2806, 0.1891, 0.3276, 0.14, 0.247, 0.1882, 0.1897, 0.1891, 0.3276, 0.1543, 0.3828, 0.1078, 0.3141, 0.14, 0.247, 0.1543, 0.3828, 0.124, 0.4425, 0.08373, 0.3857, 0.1078, 0.3141, 0.124, 0.4425, 0.09581, 0.5041, 0.06355, 0.4593, 0.08373, 0.3857, 0.09581, 0.5041, 0.06744, 0.5655, 0.04456, 0.5336, 0.06355, 0.4593, 0.06744, 0.5655, 0.03672, 0.6248, 0.02459, 0.6073, 0.04456, 0.5336, 0.03672, 0.6248, 0.00109, 0.6791, 0.02459, 0.6073])
me_sphere_006.use_remesh_preserve_volume = False
me_sphere_006.use_remesh_preserve_attributes = False
me_sphere_006.use_mirror_vertex_groups = False
me_sphere_006.update()
me_cylinder_003 = bpy.data.meshes.new('Cylinder.003')
me_cylinder_003.from_pydata([(-6.847e-09, 0.3131, -1.0), (0.0, 0.2, 1.0), (0.1096, 0.2892, -1.0), (0.07654, 0.1848, 1.0), (0.2026, 0.2214, -1.0), (0.1414, 0.1414, 1.0), (0.2647, 0.1198, -1.0), (0.1848, 0.07654, 1.0), (0.2865, -1.263e-08, -1.0), (0.2, -8.742e-09, 1.0), (0.2647, -0.1198, -1.0), (0.1848, -0.07654, 1.0), (0.2026, -0.2214, -1.0), (0.1414, -0.1414, 1.0), (0.1096, -0.2892, -1.0), (0.07654, -0.1848, 1.0), (3.641e-08, -0.3131, -1.0), (3.02e-08, -0.2, 1.0), (-0.1096, -0.2892, -1.0), (-0.07654, -0.1848, 1.0), (-0.2026, -0.2214, -1.0), (-0.1414, -0.1414, 1.0), (-0.2647, -0.1198, -1.0), (-0.1848, -0.07654, 1.0), (-0.2865, 4.786e-09, -1.0), (-0.2, 2.385e-09, 1.0), (-0.2647, 0.1198, -1.0), (-0.1848, 0.07654, 1.0), (-0.2026, 0.2214, -1.0), (-0.1414, 0.1414, 1.0), (-0.1096, 0.2892, -1.0), (-0.07654, 0.1848, 1.0), (2.261e-08, 0.004075, -1.0), (0.000877, 0.003765, -1.0), (0.00162, 0.002881, -1.0), (0.002117, 0.001559, -1.0), (0.002292, 5.54e-10, -1.0), (0.002117, -0.001559, -1.0), (0.00162, -0.002881, -1.0), (0.000877, -0.003765, -1.0), (2.296e-08, -0.004075, -1.0), (-0.0008769, -0.003765, -1.0), (-0.00162, -0.002881, -1.0), (-0.002117, -0.001559, -1.0), (-0.002292, 7.807e-10, -1.0), (-0.002117, 0.001559, -1.0), (-0.00162, 0.002881, -1.0), (-0.0008769, 0.003765, -1.0), (1.523e-08, 0.002753, 1.0), (9.713e-05, 0.002543, 1.0), (0.0001795, 0.001947, 1.0), (0.0002345, 0.001053, 1.0), (0.0002538, -2.555e-09, 1.0), (0.0002345, -0.001053, 1.0), (0.0001795, -0.001947, 1.0), (9.713e-05, -0.002543, 1.0), (1.527e-08, -0.002753, 1.0), (-9.71e-05, -0.002543, 1.0), (-0.0001794, -0.001947, 1.0), (-0.0002344, -0.001053, 1.0), (-0.0002538, -2.402e-09, 1.0), (-0.0002344, 0.001053, 1.0), (-0.0001794, 0.001947, 1.0), (-9.71e-05, 0.002543, 1.0)], [], [(0, 1, 3, 2), (2, 3, 5, 4), (4, 5, 7, 6), (6, 7, 9, 8), (8, 9, 11, 10), (10, 11, 13, 12), (12, 13, 15, 14), (14, 15, 17, 16), (16, 17, 19, 18), (18, 19, 21, 20), (20, 21, 23, 22), (22, 23, 25, 24), (24, 25, 27, 26), (26, 27, 29, 28), (11, 9, 52, 53), (30, 31, 1, 0), (28, 29, 31, 30), (16, 18, 41, 40), (32, 33, 34, 35, 36, 37, 38, 39, 40, 41, 42, 43, 44, 45, 46, 47), (22, 24, 44, 43), (6, 8, 36, 35), (28, 30, 47, 46), (12, 14, 39, 38), (18, 20, 42, 41), (2, 4, 34, 33), (24, 26, 45, 44), (8, 10, 37, 36), (30, 0, 32, 47), (0, 2, 33, 32), (14, 16, 40, 39), (20, 22, 43, 42), (4, 6, 35, 34), (26, 28, 46, 45), (10, 12, 38, 37), (49, 48, 63, 62, 61, 60, 59, 58, 57, 56, 55, 54, 53, 52, 51, 50), (1, 31, 63, 48), (3, 1, 48, 49), (17, 15, 55, 56), (23, 21, 58, 59), (7, 5, 50, 51), (29, 27, 61, 62), (13, 11, 53, 54), (19, 17, 56, 57), (25, 23, 59, 60), (9, 7, 51, 52), (31, 29, 62, 63), (15, 13, 54, 55), (21, 19, 57, 58), (5, 3, 49, 50), (27, 25, 60, 61)])
_uv = me_cylinder_003.uv_layers.new(name='UVMap')
_uv.uv.foreach_set('vector', [0.2865, 0.001581, 0.255, 0.8106, 0.2234, 0.8097, 0.2411, 0.0003588, 0.2411, 0.0003588, 0.2234, 0.8097, 0.1919, 0.8095, 0.1946, 0.0001507, 0.1946, 0.0001507, 0.1919, 0.8095, 0.1604, 0.8099, 0.1465, 0.0008602, 0.1465, 0.0008602, 0.1604, 0.8099, 0.1288, 0.8109, 0.09733, 0.002396, 0.09733, 0.002396, 0.1288, 0.8109, 0.09733, 0.8124, 0.04817, 0.004692, 0.04817, 0.004692, 0.09733, 0.8124, 0.06586, 0.8144, 0.0001507, 0.007728, 0.7565, 0.007301, 0.6962, 0.8144, 0.6648, 0.8122, 0.7101, 0.003889, 0.7101, 0.003889, 0.6648, 0.8122, 0.6333, 0.8106, 0.6648, 0.001581, 0.6648, 0.001581, 0.6333, 0.8106, 0.6017, 0.8097, 0.6194, 0.0003589, 0.6194, 0.0003589, 0.6017, 0.8097, 0.5702, 0.8095, 0.5729, 0.0001507, 0.5729, 0.0001507, 0.5702, 0.8095, 0.5387, 0.8099, 0.5248, 0.00086, 0.5248, 0.00086, 0.5387, 0.8099, 0.5071, 0.8109, 0.4756, 0.002396, 0.4756, 0.002396, 0.5071, 0.8109, 0.4756, 0.8124, 0.4265, 0.004692, 0.4265, 0.004692, 0.4756, 0.8124, 0.4442, 0.8144, 0.3785, 0.007728, 0.9068, 0.2663, 0.9189, 0.2958, 0.8383, 0.3117, 0.838, 0.31, 0.3318, 0.003889, 0.2865, 0.8122, 0.255, 0.8106, 0.2865, 0.001581, 0.3781, 0.0073, 0.3179, 0.8144, 0.2865, 0.8122, 0.3318, 0.003889, 0.7568, 0.1434, 0.757, 0.09902, 0.8723, 0.1167, 0.872, 0.1184, 0.8845, 0.1157, 0.8843, 0.1174, 0.883, 0.1189, 0.8812, 0.12, 0.8791, 0.1206, 0.8769, 0.1209, 0.8747, 0.1207, 0.873, 0.1199, 0.872, 0.1184, 0.8723, 0.1167, 0.8735, 0.1152, 0.8754, 0.1141, 0.8775, 0.1134, 0.8797, 0.1132, 0.8818, 0.1133, 0.8836, 0.1142, 0.8071, 0.02101, 0.853, 0.0001507, 0.8775, 0.1134, 0.8754, 0.1141, 0.9493, 0.2129, 0.9036, 0.2337, 0.8791, 0.1206, 0.8812, 0.12, 0.9482, 0.01863, 0.9812, 0.05047, 0.8836, 0.1142, 0.8818, 0.1133, 0.8087, 0.2155, 0.7755, 0.1837, 0.873, 0.1199, 0.8747, 0.1207, 0.757, 0.09902, 0.774, 0.05635, 0.8735, 0.1152, 0.8723, 0.1167, 0.9995, 0.1352, 0.9824, 0.1779, 0.883, 0.1189, 0.8843, 0.1174, 0.853, 0.0001507, 0.9034, 0.0001644, 0.8797, 0.1132, 0.8775, 0.1134, 0.9036, 0.2337, 0.8533, 0.2337, 0.8769, 0.1209, 0.8791, 0.1206, 0.9812, 0.05047, 0.9998, 0.09077, 0.8845, 0.1157, 0.8836, 0.1142, 0.9998, 0.09077, 0.9995, 0.1352, 0.8843, 0.1174, 0.8845, 0.1157, 0.7755, 0.1837, 0.7568, 0.1434, 0.872, 0.1184, 0.873, 0.1199, 0.774, 0.05635, 0.8071, 0.02101, 0.8754, 0.1141, 0.8735, 0.1152, 0.9824, 0.1779, 0.9493, 0.2129, 0.8812, 0.12, 0.883, 0.1189, 0.9034, 0.0001644, 0.9482, 0.01863, 0.8818, 0.1133, 0.8797, 0.1132, 0.8533, 0.2337, 0.8087, 0.2155, 0.8747, 0.1207, 0.8769, 0.1209, 0.84, 0.3188, 0.8396, 0.3203, 0.8387, 0.319, 0.8381, 0.3157, 0.8378, 0.3136, 0.8375, 0.3119, 0.8371, 0.3102, 0.8366, 0.3081, 0.8358, 0.3048, 0.8362, 0.3033, 0.8371, 0.3046, 0.8377, 0.3079, 0.838, 0.31, 0.8383, 0.3117, 0.8387, 0.3134, 0.8392, 0.3155, 0.8518, 0.3869, 0.8199, 0.3894, 0.8387, 0.319, 0.8396, 0.3203, 0.8833, 0.3773, 0.8518, 0.3869, 0.8396, 0.3203, 0.84, 0.3188, 0.8234, 0.2368, 0.8553, 0.234, 0.8371, 0.3046, 0.8362, 0.3033, 0.7568, 0.2959, 0.7695, 0.2672, 0.8366, 0.3081, 0.8371, 0.3102, 0.9189, 0.3278, 0.9062, 0.3566, 0.8392, 0.3155, 0.8387, 0.3134, 0.7914, 0.3789, 0.7689, 0.3573, 0.8378, 0.3136, 0.8381, 0.3157, 0.8842, 0.2445, 0.9068, 0.2663, 0.838, 0.31, 0.8377, 0.3079, 0.792, 0.2466, 0.8234, 0.2368, 0.8362, 0.3033, 0.8358, 0.3048, 0.7568, 0.3278, 0.7568, 0.2959, 0.8371, 0.3102, 0.8375, 0.3119, 0.9189, 0.2958, 0.9189, 0.3278, 0.8387, 0.3134, 0.8383, 0.3117, 0.8199, 0.3894, 0.7914, 0.3789, 0.8381, 0.3157, 0.8387, 0.319, 0.8553, 0.234, 0.8842, 0.2445, 0.8377, 0.3079, 0.8371, 0.3046, 0.7695, 0.2672, 0.792, 0.2466, 0.8358, 0.3048, 0.8366, 0.3081, 0.9062, 0.3566, 0.8833, 0.3773, 0.84, 0.3188, 0.8392, 0.3155, 0.7689, 0.3573, 0.7568, 0.3278, 0.8375, 0.3119, 0.8378, 0.3136])
me_cylinder_003.use_remesh_preserve_volume = False
me_cylinder_003.use_remesh_preserve_attributes = False
me_cylinder_003.use_mirror_vertex_groups = False
me_cylinder_003.update()

# ---- objects
ob_sphere_001 = bpy.data.objects.new('Sphere.001', me_sphere_004)
ob_cube = bpy.data.objects.new('Cube', me_cube_001)
ob_sphere = bpy.data.objects.new('Sphere', me_sphere_002)
ob_lamp = bpy.data.objects.new('Lamp', light_lamp)
ob_camera = bpy.data.objects.new('Camera', cam_camera)
ob_sphere_004 = bpy.data.objects.new('Sphere.004', me_sphere_006)
ob_cylinder_001 = bpy.data.objects.new('Cylinder.001', me_cylinder_003)

# ---- transforms, parenting, visibility, modifiers, constraints
ob_sphere_001.location = (0.0, -0.9891, 3.726)
ob_sphere_001.rotation_euler = (1.571, 0.0, 0.0)
ob_sphere_001.scale = (0.07373, 0.1324, 0.07361)
ob_sphere_001.lineart.crease_threshold = 0.0
_m = ob_sphere_001.modifiers.new('Mirror', 'MIRROR')
ob_cube.location = (0.0, 0.0666, 1.028)
ob_cube.scale = (0.8508, 0.799, 1.623)
ob_cube.lineart.crease_threshold = 0.0
ob_sphere.location = (0.0, 0.0, 3.576)
ob_sphere.scale = (1.126, 1.0, 1.559)
ob_sphere.lineart.crease_threshold = 0.0
ob_lamp.location = (4.076, -6.672, 5.904)
ob_lamp.rotation_euler = (0.6503, 0.05522, 1.866)
ob_lamp.lock_rotations_4d = False
ob_lamp.empty_display_type = 'ARROWS'
ob_lamp.color = (0.0, 0.0, 0.0, 0.0)
ob_lamp.lineart.crease_threshold = 0.0
ob_camera.location = (7.481, -6.508, 5.344)
ob_camera.rotation_euler = (1.109, 0.01082, 0.8149)
ob_camera.lock_rotations_4d = False
ob_camera.empty_display_type = 'ARROWS'
ob_camera.color = (0.0, 0.0, 0.0, 0.0)
ob_camera.display_type = 'WIRE'
ob_camera.lineart.crease_threshold = 0.0
ob_sphere_004.location = (-1.444, -0.3964, 2.185)
ob_sphere_004.rotation_euler = (2.401, 0.4238, 8.803)
ob_sphere_004.scale = (2.0, 2.0, 2.0)
ob_sphere_004.lineart.crease_threshold = 0.0
ob_cylinder_001.parent = ob_sphere_004
ob_cylinder_001.matrix_parent_inverse = Matrix(((-0.7916, 0.6111, 0.0, 0.7298), (-0.6111, -0.7916, 0.0, -0.1925), (0.0, 0.0, 1.0, -0.7073), (0.0, 0.0, 0.0, 1.0)))
ob_cylinder_001.location = (0.4587, -0.5966, 1.058)
ob_cylinder_001.rotation_euler = (0.0, 0.0, 2.484)
ob_cylinder_001.scale = (0.5, 0.5, 0.3)
ob_cylinder_001.lineart.crease_threshold = 0.0

# ---- collection membership
col_collection_1.objects.link(ob_sphere_001)
col_collection_1.objects.link(ob_cube)
col_collection_1.objects.link(ob_sphere)
col_collection_1.objects.link(ob_lamp)
col_collection_1.objects.link(ob_camera)
col_collection_1.objects.link(ob_sphere_004)
col_collection_1.objects.link(ob_cylinder_001)

# ---- scene / render settings (as saved in the file)
scene.camera = ob_camera
scene.frame_start = 1; scene.frame_end = 250; scene.frame_set(1)
scene.render.engine = 'BLENDER_EEVEE_NEXT'
scene.render.resolution_percentage = 50
scene.render.dither_intensity = 0.0
scene.cycles.use_denoising = False
scene.cycles.samples = 10
scene.cycles.sampling_pattern = 'TABULATED_SOBOL'
scene.cycles.light_sampling_threshold = 0.0
scene.cycles.use_adaptive_sampling = False
scene.cycles.use_light_tree = False
scene.cycles.blur_glossy = 0.0
scene.cycles.volume_bounces = 1
scene.cycles.pixel_filter_type = 'GAUSSIAN'
scene.cycles.sample_clamp_indirect = 0.0
scene.view_settings.view_transform = 'Standard'
bpy.context.view_layer.update()
